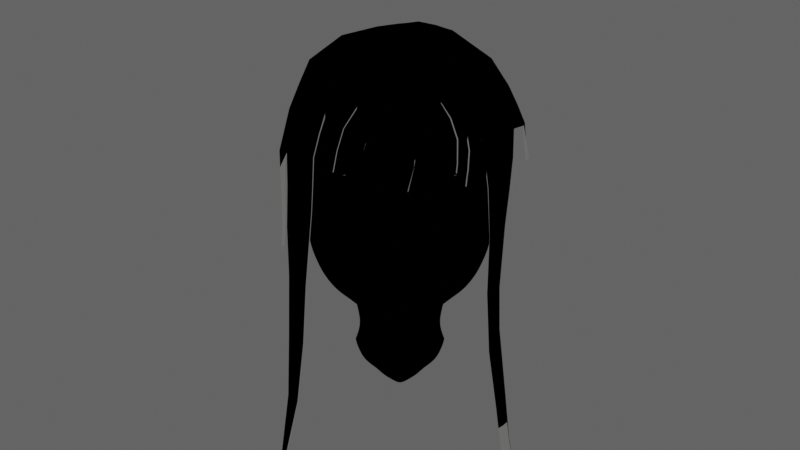 # Source: yukino.blend  (saved by Blender 2.80.75; exported with 4.5.12 LTS)
import bpy
from mathutils import Matrix  # noqa: F401  (used for matrix-valued properties, if any)

bpy.ops.wm.read_factory_settings(use_empty=True)
scene = bpy.context.scene
scene.name = 'Scene'

# ---- collections
col_collection = bpy.data.collections.new('Collection'); scene.collection.children.link(col_collection)

# ---- materials (node trees are filled in below, after node groups)
mat_skin = bpy.data.materials.new('skin')
mat_skin.use_transparent_shadow = False
mat_blood = bpy.data.materials.new('blood')
mat_blood.use_transparent_shadow = False
mat_kiss = bpy.data.materials.new('kiss')
mat_kiss.use_transparent_shadow = False
mat_stroke = bpy.data.materials.new('stroke')
mat_stroke.use_backface_culling = True
mat_stroke.use_transparent_shadow = False
mat_eyes = bpy.data.materials.new('eyes')
mat_eyes.use_transparent_shadow = False
mat_hair = bpy.data.materials.new('HAIR')
mat_hair.use_transparent_shadow = False

# ---- material node trees
mat_skin.use_nodes = True; mat_skin.node_tree.nodes.clear()
_N = mat_skin.node_tree.nodes; _L = mat_skin.node_tree.links
n0 = _N.new('ShaderNodeOutputMaterial'); n0.name = 'Material Output'; n0.location = (382, 281)
n1 = _N.new('ShaderNodeValToRGB'); n1.name = 'ColorRamp'; n1.location = (62, 337)
n1.color_ramp.interpolation = 'CONSTANT'
while len(n1.color_ramp.elements) > 1: n1.color_ramp.elements.remove(n1.color_ramp.elements[-1])
n1.color_ramp.elements[0].position = 0.0; n1.color_ramp.elements[0].color = (0.4851, 0.2582, 0.2582, 1.0)
_e = n1.color_ramp.elements.new(0.1); _e.color = (0.7913, 0.6172, 0.5149, 1.0)
n2 = _N.new('ShaderNodeShaderToRGB'); n2.name = 'Shader to RGB'; n2.location = (-158, 263)
n3 = _N.new('ShaderNodeBsdfDiffuse'); n3.name = 'Diffuse BSDF'; n3.location = (-651, 434)
n3.inputs[0].default_value = (0.7605, 0.6105, 0.4793, 1.0)
n3.inputs[1].default_value = 0.2485
n4 = _N.new('ShaderNodeBsdfPrincipled'); n4.name = 'Principled BSDF'; n4.location = (-625, 240)
n4.distribution = 'GGX'
n4.subsurface_method = 'BURLEY'
n4.inputs[0].default_value = (1.0, 1.0, 1.0, 1.0)
n4.inputs[3].default_value = 1.45
n4.inputs[27].default_value = (0.0, 0.0, 0.0, 1.0)
n4.inputs[28].default_value = 1.0
_L.new(n1.outputs[0], n0.inputs[0])
_L.new(n2.outputs[0], n1.inputs[0])
_L.new(n4.outputs[0], n2.inputs[0])
n0.is_active_output = True
mat_blood.use_nodes = True; mat_blood.node_tree.nodes.clear()
_N = mat_blood.node_tree.nodes; _L = mat_blood.node_tree.links
n0 = _N.new('ShaderNodeBsdfPrincipled'); n0.name = 'Principled BSDF'; n0.location = (-482, 225)
n0.hide = True
n0.distribution = 'GGX'
n0.subsurface_method = 'BURLEY'
n0.inputs[3].default_value = 1.45
n0.inputs[27].default_value = (0.0, 0.0, 0.0, 1.0)
n0.inputs[28].default_value = 1.0
n1 = _N.new('ShaderNodeOutputMaterial'); n1.name = 'Material Output'; n1.location = (1026, 311)
n2 = _N.new('ShaderNodeValToRGB'); n2.name = 'ColorRamp'; n2.location = (562, 289)
n2.color_ramp.interpolation = 'CONSTANT'
while len(n2.color_ramp.elements) > 1: n2.color_ramp.elements.remove(n2.color_ramp.elements[-1])
n2.color_ramp.elements[0].position = 0.0; n2.color_ramp.elements[0].color = (0.1522, 0.05352, 0.06254, 1.0)
_e = n2.color_ramp.elements.new(0.1); _e.color = (0.2749, 0.09267, 0.1095, 1.0)
n3 = _N.new('ShaderNodeShaderToRGB'); n3.name = 'Shader to RGB'; n3.location = (-101, 191)
_L.new(n0.outputs[0], n3.inputs[0])
_L.new(n3.outputs[0], n2.inputs[0])
_L.new(n2.outputs[0], n1.inputs[0])
n1.is_active_output = True
mat_kiss.use_nodes = True; mat_kiss.node_tree.nodes.clear()
_N = mat_kiss.node_tree.nodes; _L = mat_kiss.node_tree.links
n0 = _N.new('ShaderNodeBsdfPrincipled'); n0.name = 'Principled BSDF'; n0.location = (-482, 225)
n0.hide = True
n0.distribution = 'GGX'
n0.subsurface_method = 'BURLEY'
n0.inputs[3].default_value = 1.45
n0.inputs[27].default_value = (0.0, 0.0, 0.0, 1.0)
n0.inputs[28].default_value = 1.0
n1 = _N.new('ShaderNodeShaderToRGB'); n1.name = 'Shader to RGB'; n1.location = (-162, 234)
n2 = _N.new('ShaderNodeOutputMaterial'); n2.name = 'Material Output'; n2.location = (1026, 311)
n3 = _N.new('ShaderNodeValToRGB'); n3.name = 'ColorRamp'; n3.location = (363, 245)
n3.color_ramp.interpolation = 'CONSTANT'
while len(n3.color_ramp.elements) > 1: n3.color_ramp.elements.remove(n3.color_ramp.elements[-1])
n3.color_ramp.elements[0].position = 0.0; n3.color_ramp.elements[0].color = (0.4233, 0.1714, 0.159, 1.0)
_e = n3.color_ramp.elements.new(0.1); _e.color = (0.4678, 0.2789, 0.2582, 1.0)
_L.new(n0.outputs[0], n1.inputs[0])
_L.new(n1.outputs[0], n3.inputs[0])
_L.new(n3.outputs[0], n2.inputs[0])
n2.is_active_output = True
mat_stroke.use_nodes = True; mat_stroke.node_tree.nodes.clear()
_N = mat_stroke.node_tree.nodes; _L = mat_stroke.node_tree.links
n0 = _N.new('ShaderNodeOutputMaterial'); n0.name = 'Material Output'; n0.location = (300, 300)
n1 = _N.new('ShaderNodeBsdfDiffuse'); n1.name = 'Diffuse BSDF'; n1.location = (10, 300)
n1.inputs[0].default_value = (0.0, 0.0, 0.0, 1.0)
n1.inputs[1].default_value = 0.5
_L.new(n1.outputs[0], n0.inputs[0])
n0.is_active_output = True
mat_eyes.use_nodes = True; mat_eyes.node_tree.nodes.clear()
_N = mat_eyes.node_tree.nodes; _L = mat_eyes.node_tree.links
n0 = _N.new('ShaderNodeBsdfPrincipled'); n0.name = 'Principled BSDF'; n0.location = (-482, 225)
n0.hide = True
n0.distribution = 'GGX'
n0.subsurface_method = 'BURLEY'
n0.inputs[3].default_value = 1.45
n0.inputs[27].default_value = (0.0, 0.0, 0.0, 1.0)
n0.inputs[28].default_value = 1.0
n1 = _N.new('ShaderNodeShaderToRGB'); n1.name = 'Shader to RGB'; n1.location = (-162, 234)
n2 = _N.new('ShaderNodeOutputMaterial'); n2.name = 'Material Output'; n2.location = (1026, 311)
n3 = _N.new('ShaderNodeValToRGB'); n3.name = 'ColorRamp'; n3.location = (363, 245)
n3.color_ramp.interpolation = 'CONSTANT'
while len(n3.color_ramp.elements) > 1: n3.color_ramp.elements.remove(n3.color_ramp.elements[-1])
n3.color_ramp.elements[0].position = 0.0; n3.color_ramp.elements[0].color = (0.7587, 0.7587, 0.7587, 1.0)
_e = n3.color_ramp.elements.new(0.1); _e.color = (1.0, 1.0, 1.0, 1.0)
_L.new(n0.outputs[0], n1.inputs[0])
_L.new(n1.outputs[0], n3.inputs[0])
_L.new(n3.outputs[0], n2.inputs[0])
n2.is_active_output = True
mat_hair.use_nodes = True; mat_hair.node_tree.nodes.clear()
_N = mat_hair.node_tree.nodes; _L = mat_hair.node_tree.links
n0 = _N.new('ShaderNodeBsdfPrincipled'); n0.name = 'Principled BSDF'; n0.location = (-482, 225)
n0.hide = True
n0.distribution = 'GGX'
n0.subsurface_method = 'BURLEY'
n0.inputs[3].default_value = 1.45
n0.inputs[27].default_value = (0.0, 0.0, 0.0, 1.0)
n0.inputs[28].default_value = 1.0
n1 = _N.new('ShaderNodeShaderToRGB'); n1.name = 'Shader to RGB'; n1.location = (-162, 234)
n2 = _N.new('ShaderNodeOutputMaterial'); n2.name = 'Material Output'; n2.location = (1026, 311)
n3 = _N.new('ShaderNodeValToRGB'); n3.name = 'ColorRamp'; n3.location = (363, 245)
n3.color_ramp.interpolation = 'CONSTANT'
while len(n3.color_ramp.elements) > 1: n3.color_ramp.elements.remove(n3.color_ramp.elements[-1])
n3.color_ramp.elements[0].position = 0.0; n3.color_ramp.elements[0].color = (0.05286, 0.04971, 0.05127, 1.0)
_e = n3.color_ramp.elements.new(0.1); _e.color = (0.1195, 0.1195, 0.1144, 1.0)
_e = n3.color_ramp.elements.new(0.9); _e.color = (0.2195, 0.2195, 0.2159, 1.0)
_L.new(n0.outputs[0], n1.inputs[0])
_L.new(n1.outputs[0], n3.inputs[0])
_L.new(n3.outputs[0], n2.inputs[0])
n2.is_active_output = True

# ---- world
world_world = bpy.data.worlds.new('World'); scene.world = world_world
world_world.use_nodes = True; world_world.node_tree.nodes.clear()
_N = world_world.node_tree.nodes; _L = world_world.node_tree.links
n0 = _N.new('ShaderNodeOutputWorld'); n0.name = 'World Output'; n0.location = (300, 300)
n1 = _N.new('ShaderNodeBackground'); n1.name = 'Background'; n1.location = (10, 300)
n1.inputs[0].default_value = (0.1028, 0.1028, 0.1028, 1.0)
_L.new(n1.outputs[0], n0.inputs[0])
n0.is_active_output = True
world_world.color = (0.05088, 0.05088, 0.05088)
world_world.use_sun_shadow = False
world_world.sun_shadow_jitter_overblur = 0.0

# ---- cameras
cam_camera = bpy.data.cameras.new('Camera')

# ---- lights
light_sun = bpy.data.lights.new('Sun', 'SUN')
light_sun.transmission_factor = 0.0
light_sun.energy = 1.0
light_sun.shadow_soft_size = 0.125

# ---- meshes
me_sphere = bpy.data.meshes.new('Sphere')
me_sphere.from_pydata([(0.7034, 1.926, -0.04206), (5.96e-08, 2.599, -0.1902), (1.192e-07, 2.572, -0.3453), (1.192e-07, 2.221, -0.7478), (0.6903, 2.117, -0.03315), (0.1373, 2.587, -0.1901), (0.136, 2.558, -0.3456), (0.1281, 2.504, -0.475), (0.1153, 2.434, -0.5819), (0.09803, 2.338, -0.6706), (0.07702, 2.214, -0.7505), (0.05305, 2.078, -0.8172), (0.02705, 1.939, -0.8447), (0.6502, 2.249, -0.01065), (0.2693, 2.558, -0.1905), (0.2667, 2.529, -0.3464), (0.2512, 2.477, -0.4828), (0.2261, 2.41, -0.5937), (0.1923, 2.318, -0.6823), (0.1511, 2.198, -0.7579), (0.1041, 2.065, -0.8195), (0.05305, 1.933, -0.8446), (0.5852, 2.356, 0.01009), (0.391, 2.511, -0.1908), (0.3835, 2.477, -0.3454), (0.3647, 2.435, -0.4902), (0.3283, 2.373, -0.607), (0.2792, 2.287, -0.6957), (0.2193, 2.172, -0.7668), (0.1511, 2.044, -0.8219), (0.07702, 1.921, -0.8442), (0.4977, 2.445, 0.0279), (0.4977, 2.445, -0.1907), (0.4881, 2.414, -0.3457), (0.4642, 2.376, -0.4921), (0.4178, 2.32, -0.6159), (0.3553, 2.242, -0.7059), (0.2792, 2.135, -0.7737), (0.1923, 2.015, -0.8228), (0.09803, 1.905, -0.8439), (0.391, 2.515, 0.04203), (0.5852, 2.358, -0.1897), (0.5739, 2.333, -0.3449), (0.5459, 2.299, -0.4913), (0.4913, 2.251, -0.6161), (0.4178, 2.184, -0.7087), (0.3283, 2.09, -0.771), (0.2261, 1.979, -0.8209), (0.1153, 1.886, -0.8442), (0.2693, 2.564, 0.05208), (0.6502, 2.254, -0.1878), (0.6377, 2.234, -0.3427), (0.6066, 2.207, -0.489), (0.5459, 2.169, -0.6206), (0.4642, 2.12, -0.7041), (0.3647, 2.036, -0.7722), (0.2512, 1.937, -0.8222), (0.1281, 1.863, -0.8444), (0.6396, 1.559, 0.2605), (0.1373, 2.593, 0.05789), (0.6902, 2.13, -0.1846), (0.6836, 2.115, -0.3241), (0.6439, 2.093, -0.4862), (0.5795, 2.077, -0.6204), (0.4928, 2.036, -0.7042), (0.3872, 1.968, -0.7765), (0.2667, 1.888, -0.8252), (0.136, 1.839, -0.8437), (0.6574, 1.745, 0.299), (0.641, 1.86, 0.3525), (0.5963, 1.947, 0.4422), (0.537, 2.007, 0.5313), (8.941e-08, 2.602, 0.05981), (0.7004, 1.97, -0.1654), (0.6902, 1.962, -0.3066), (0.6565, 1.953, -0.4801), (0.5909, 1.954, -0.6172), (0.5025, 1.918, -0.7077), (0.3948, 1.886, -0.7759), (0.2719, 1.838, -0.8256), (0.1386, 1.813, -0.8435), (0.4613, 2.068, 0.5979), (0.3463, 2.124, 0.6264), (0.2261, 2.165, 0.6459), (0.1153, 2.195, 0.6782), (1.192e-07, 1.803, -0.8506), (1.788e-07, 2.193, 0.7061), (-5.96e-08, 1.134, 0.8638), (1.49e-07, 2.519, -0.4725), (2.98e-07, 2.447, -0.5779), (2.086e-07, 2.347, -0.6661), (1.788e-07, 2.082, -0.8162), (1.192e-07, 1.941, -0.8446), (0.06251, 1.154, 0.8181), (0.03273, 1.422, 0.6752), (-5.96e-08, 1.423, 0.6929), (0.03, 1.275, 0.713), (-5.96e-08, 1.282, 0.7301), (0.1108, 1.639, 0.7277), (-5.96e-08, 1.63, 0.7455), (0.07224, 1.56, 0.6991), (-5.96e-08, 1.559, 0.7175), (0.1171, 1.414, 0.6135), (0.1866, 1.293, 0.5476), (0.1965, 1.57, 0.6037), (0.0622, 1.414, 0.6509), (0.1218, 1.564, 0.6466), (0.07277, 1.262, 0.6773), (0.2872, 1.614, 0.5923), (0.2013, 1.64, 0.6738), (-5.956e-08, 1.01, 0.7597), (0.03954, 1.028, 0.7419), (0.5937, 1.533, 0.3235), (0.6224, 1.649, 0.3435), (0.6139, 1.739, 0.4011), (0.5701, 1.806, 0.4784), (0.513, 1.867, 0.5621), (0.4332, 1.921, 0.6424), (0.3283, 1.958, 0.6826), (0.2261, 1.986, 0.7195), (0.1153, 2.017, 0.7439), (2.384e-07, 2.029, 0.7591), (-5.356e-08, 0.5449, 0.561), (-4.563e-08, 0.6036, 0.06962), (0.4157, 0.778, 0.2168), (0.5836, 1.004, 0.1134), (0.6343, 1.242, 0.1609), (-5.736e-08, 0.7918, 0.6659), (0.1784, 0.6201, 0.4606), (0.6028, 1.336, 0.2817), (0.6393, 1.326, 0.2076), (0.3789, 1.627, 0.5683), (0.4575, 1.617, 0.5147), (0.567, 1.536, 0.3951), (0.5217, 1.575, 0.447), (0.4334, 1.292, 0.4557), (0.3431, 1.285, 0.5105), (0.5036, 1.303, 0.4161), (0.5387, 1.327, 0.3632), (0.6169, 1.436, 0.2779), (0.6371, 1.444, 0.2357), (0.6025, 1.431, 0.3254), (0.6462, 1.656, 0.2799), (0.6038, 1.589, 0.3336), (0.1107, 1.77, 0.7504), (8.941e-08, 1.784, 0.7669), (0.2145, 1.751, 0.7218), (0.3014, 1.724, 0.6718), (0.3992, 1.708, 0.6114), (0.5075, 1.685, 0.5276), (0.5632, 1.641, 0.4504), (0.5879, 1.602, 0.3952), (0.09933, 1.16, 0.7395), (0.4583, 1.222, 0.4584), (0.3531, 1.199, 0.5191), (0.5277, 1.245, 0.4054), (0.2602, 1.19, 0.5802), (0.5896, 1.246, 0.32), (0.6288, 1.242, 0.2334), (-5.62e-08, 0.7449, 0.6211), (-5.783e-08, 0.805, 0.6908), (-5.709e-08, 0.777, 0.6568), (0.06406, 0.8048, 0.6453), (0.06406, 0.7896, 0.6383), (0.1454, 0.8309, 0.6002), (0.1456, 0.8266, 0.5978), (0.0657, 0.8223, 0.6711), (0.136, 0.8374, 0.612), (0.05968, 0.7638, 0.6124), (0.1371, 0.8101, 0.5922), (-5.891e-08, 0.9076, 0.7211), (-5.505e-08, 0.6533, 0.6009), (0.09082, 0.9146, 0.704), (0.2263, 0.8793, 0.5938), (0.1779, 0.9054, 0.6387), (0.07568, 0.6695, 0.5809), (0.1582, 0.7239, 0.534), (0.2178, 0.8203, 0.5479), (0.08583, 0.5687, 0.5169), (0.1222, 1.057, 0.6819), (0.2912, 1.032, 0.5537), (0.5812, 1.023, 0.1624), (0.3432, 0.8904, 0.4705), (0.2968, 0.6969, 0.3436), (0.3373, 0.7939, 0.4125), (0.4561, 0.8374, 0.2648), (0.4812, 0.9179, 0.332), (0.5771, 1.038, 0.2354), (0.4912, 1.075, 0.4517), (0.356, 0.7375, 0.2841), (0.3919, 0.8204, 0.348), (0.4204, 0.9088, 0.4088), (0.4015, 1.053, 0.5084), (-5.932e-08, 0.9589, 0.7407), (0.06518, 0.9715, 0.7232), (0.1659, 0.9773, 0.6605), (0.2469, 0.9283, 0.5874), (0.2726, 0.8547, 0.5169), (0.2376, 0.6585, 0.4018), (0.2481, 0.7562, 0.4705), (0.4947, 0.8555, 0.1536), (0.5231, 0.8952, 0.2126), (0.5653, 1.009, 0.3), (0.6214, 1.118, 0.1193), (0.6155, 1.134, 0.1755), (0.6057, 1.143, 0.2781), (0.564, 1.122, 0.3833), (0.6674, 1.47, 0.04336), (0.6711, 1.482, -0.03758), (0.6903, 2.076, 0.1264), (0.7005, 1.9, 0.09535), (1.49e-07, 2.402, 0.5883), (0.1347, 2.406, 0.56), (0.2642, 2.37, 0.5371), (0.3835, 2.316, 0.5185), (0.4881, 2.239, 0.4818), (0.5739, 2.149, 0.4079), (0.6377, 2.063, 0.3215), (0.6777, 1.962, 0.2325), (0.6855, 1.836, 0.1814), (1.043e-07, 2.547, 0.3377), (0.1242, 2.542, 0.3277), (0.6502, 2.176, 0.154), (0.5852, 2.293, 0.194), (0.4977, 2.388, 0.2489), (0.391, 2.464, 0.2788), (0.2576, 2.508, 0.2969), (0.3216, 0.4222, -0.2608), (0.3066, 0.4041, -0.3351), (0.2774, 0.3818, -0.4115), (0.238, 0.3429, -0.4968), (0.1901, 0.3128, -0.5697), (0.1354, 0.2754, -0.629), (0.07607, 0.2414, -0.6715), (9.391e-09, 0.2333, -0.7082), (0.3622, 1.293, -0.6748), (0.2502, 1.258, -0.7053), (0.5457, 1.332, -0.5515), (0.4627, 1.321, -0.6166), (0.6487, 1.348, -0.2671), (0.6068, 1.342, -0.4347), (0.1287, 1.229, -0.7157), (1.033e-07, 1.217, -0.7224), (0.3079, 0.7769, -0.08287), (0.269, 0.7301, -0.01788), (0.223, 0.6963, 0.02975), (0.4836, 0.8418, 0.01246), (0.4126, 0.7855, 0.06559), (0.05367, 0.6224, 0.06108), (0.116, 0.6418, 0.05229), (0.161, 0.6752, 0.04319), (-4.606e-08, 0.5876, 0.162), (0.3125, 0.7356, 0.08721), (0.2599, 0.7009, 0.1091), (0.06975, 0.6124, 0.1476), (0.1472, 0.6417, 0.1316), (0.1993, 0.6695, 0.1243), (-4.9e-08, 0.1346, 0.07412), (0.3064, 0.3863, -0.1555), (0.2689, 0.3141, -0.07756), (0.223, 0.2692, -0.03954), (0.05367, 0.1602, 0.04426), (0.116, 0.1907, 0.01085), (0.161, 0.2329, -0.01379), (0.2017, 0.4246, -0.02585), (0.238, 0.4705, -0.06966), (0.1191, 0.3569, 0.01052), (0.1582, 0.3926, -0.006143), (-4.573e-08, 0.3121, 0.04566), (0.05367, 0.3347, 0.02862), (0.2683, 0.5262, -0.1403), (0.2392, 0.7842, -0.4618), (0.3328, 0.7916, -0.3462), (0.3425, 0.7962, -0.205), (0.1652, 0.7681, -0.5041), (0.3016, 0.7859, -0.4065), (0.3469, 0.7897, -0.2803), (0.08735, 0.7631, -0.5263), (2.864e-08, 0.7531, -0.5418), (0.1887, 0.4821, -0.4844), (0.271, 0.521, -0.3689), (0.274, 0.5321, -0.2383), (0.1371, 0.4682, -0.5255), (0.2339, 0.5071, -0.4332), (0.2824, 0.5273, -0.2991), (0.08119, 0.4505, -0.5633), (1.368e-08, 0.4323, -0.5911), (0.5758, 0.9917, -0.002944), (0.5499, 0.9777, -0.0659), (0.4585, 0.8494, -0.07152), (0.1799, 0.8399, -0.5131), (0.3297, 0.8584, -0.4175), (0.3899, 0.8594, -0.2765), (0.0948, 0.8343, -0.5284), (4.208e-08, 0.8167, -0.5491), (0.265, 0.8567, -0.4811), (0.3712, 0.8585, -0.3499), (0.4007, 0.8545, -0.2152), (0.6048, 1.092, -0.007604), (0.604, 1.08, -0.06857), (0.6375, 1.202, -0.08005), (0.6276, 1.241, -0.000575), (0.6534, 1.364, -0.04373), (0.6463, 1.366, 0.03023), (0.49, 0.8489, 0.1086), (0.4181, 0.7794, 0.1405), (-4.906e-08, 0.5663, 0.3575), (0.3343, 0.7366, 0.1847), (0.2784, 0.6989, 0.225), (0.07779, 0.5906, 0.3289), (0.1628, 0.6309, 0.2934), (0.2185, 0.664, 0.2612), (0.5827, 0.9961, 0.05912), (0.6156, 1.098, 0.06195), (0.6314, 1.237, 0.09612), (0.6426, 1.343, 0.1233), (0.6501, 1.453, 0.1382), (0.6946, 1.755, -0.04064), (0.6763, 1.59, -0.06746), (0.6739, 1.574, 0.04778), (0.6903, 1.718, 0.07795), (0.6762, 1.698, 0.1782), (0.6642, 1.561, 0.1589), (0.2458, 1.366, -0.7413), (0.4686, 1.453, -0.6541), (0.6117, 1.474, -0.4385), (0.1306, 1.321, -0.7602), (1.048e-07, 1.305, -0.7657), (0.3686, 1.401, -0.7203), (0.5507, 1.466, -0.5718), (0.6616, 1.487, -0.2588), (0.2599, 1.501, -0.7889), (0.4791, 1.585, -0.6809), (0.6256, 1.602, -0.4504), (0.1331, 1.455, -0.8078), (1.087e-07, 1.438, -0.8142), (0.3767, 1.549, -0.7562), (0.5631, 1.597, -0.5922), (0.6806, 1.597, -0.2245), (0.6859, 1.621, -0.1471), (0.2659, 1.673, -0.8194), (0.4908, 1.765, -0.7001), (0.641, 1.794, -0.4626), (0.1359, 1.635, -0.8387), (1.139e-07, 1.613, -0.8466), (0.3857, 1.713, -0.7805), (0.577, 1.784, -0.6103), (0.6844, 1.799, -0.2765), (0.6974, 1.799, -0.1603), (0.1949, 0.9306, -0.5411), (0.3643, 0.9473, -0.466), (0.4784, 0.9551, -0.3065), (0.103, 0.9227, -0.5484), (5.728e-08, 0.9052, -0.5614), (0.2838, 0.9329, -0.5112), (0.4465, 0.9504, -0.3899), (0.4999, 0.9573, -0.2288), (0.2089, 1.028, -0.581), (0.4081, 1.05, -0.5362), (0.5377, 1.067, -0.3606), (0.1097, 1.017, -0.5835), (6.983e-08, 1.004, -0.5979), (0.3071, 1.045, -0.5689), (0.4955, 1.058, -0.4573), (0.5507, 1.063, -0.2266), (0.2295, 1.149, -0.6459), (0.444, 1.199, -0.5952), (0.5841, 1.216, -0.3979), (0.1192, 1.133, -0.6502), (8.893e-08, 1.131, -0.6714), (0.3352, 1.176, -0.6322), (0.5316, 1.202, -0.5223), (0.6268, 1.206, -0.2222), (0.3222, 0.7893, -0.1427), (0.2711, 0.5292, -0.1899), (0.314, 0.4043, -0.2089), (0.4227, 0.8565, -0.1418), (0.5232, 0.9681, -0.1477), (0.5788, 1.066, -0.1471), (0.6191, 1.144, -0.1559), (0.6694, 1.472, -0.05389), (0.6521, 1.356, -0.2502), (0.6399, 1.232, -0.08988), (0.6548, 1.371, -0.05921), (0.6747, 1.565, -0.07923), (0.6629, 1.476, -0.243), (0.6802, 1.571, -0.2135), (0.6833, 1.592, -0.1472), (0.6378, 1.233, -0.2119), (0.627, 1.183, -0.1546), (0.6573, 1.39, -0.1481), (0.6729, 1.494, -0.1471), (0.2535, 0.6003, -0.04573), (0.1596, 0.5339, 0.01709), (0.05367, 0.4786, 0.04396), (0.2881, 0.6515, -0.1154), (0.2123, 0.5605, -8.391e-05), (0.1175, 0.4993, 0.03055), (-4.47e-08, 0.4579, 0.05671), (0.1512, 0.617, -0.5141), (0.2677, 0.6463, -0.4283), (0.3147, 0.6585, -0.2981), (0.08427, 0.6057, -0.5421), (2.98e-08, 0.5923, -0.5651), (0.2139, 0.6323, -0.4763), (0.3019, 0.6563, -0.3676), (0.3083, 0.6641, -0.2289), (0.2967, 0.6592, -0.1718), (0.1496, 1.431, 0.6135), (0.2381, 1.334, 0.5476), (0.2209, 1.509, 0.6037), (0.2742, 1.545, 0.5923), (0.3553, 1.555, 0.5683), (0.4161, 1.549, 0.5147), (0.4931, 1.494, 0.3951), (0.4624, 1.522, 0.447), (0.4022, 1.343, 0.4557), (0.325, 1.329, 0.5105), (0.4348, 1.36, 0.4161), (0.4736, 1.397, 0.3632), (0.517, 1.451, 0.3564), (-5.96e-08, 1.157, 0.8412), (0.06134, 1.174, 0.7985), (-5.96e-08, 1.105, 0.8432), (0.06228, 1.124, 0.8015), (4.903e-17, 0.989, 0.4688), (-6.865e-18, 0.7087, 0.4213), (0.1575, 0.9874, 0.4834), (0.1109, 0.7439, 0.4354), (0.2283, 0.9435, 0.5042), (0.2467, 0.832, 0.4674), (5.846e-17, 1.034, 0.2051), (0.0, 0.6722, 0.2051), (0.1254, 1.029, 0.2051), (0.2265, 0.7049, 0.2051), (0.2205, 0.9985, 0.2051), (0.2994, 0.84, 0.2051), (0.0, 0.6151, -0.2249), (0.0, 0.5675, -0.1487), (0.02428, 0.6145, -0.2239), (0.04939, 0.5682, -0.1499), (0.04791, 0.6104, -0.2175), (0.0675, 0.5979, -0.1974), (0.2281, 0.8925, -0.08249), (0.1557, 0.9718, -0.09725), (0.06847, 0.9972, -0.102), (-0.04157, 1.001, -0.1028), (0.1612, 0.7051, -0.0476), (-0.04157, 0.7004, -0.04672), (0.1332, 0.8311, 0.5875), (0.1335, 0.83, 0.586), (0.06669, 0.8083, 0.6313), (-5.215e-08, 0.8, 0.651), (0.06344, 0.7943, 0.6241), (-5.215e-08, 0.7852, 0.6417), (0.1821, 0.8936, 0.5689), (0.08122, 0.8727, 0.6098), (-4.47e-08, 0.854, 0.6264), (0.1784, 0.8304, 0.5306), (0.09211, 0.7593, 0.5492), (-4.47e-08, 0.7269, 0.5596), (0.1421, 0.8244, 0.5649), (0.06175, 0.7775, 0.5851), (-4.843e-08, 0.752, 0.5936), (0.1471, 0.8508, 0.5809), (0.07396, 0.8405, 0.6153), (-4.843e-08, 0.827, 0.6353), (0.1392, 0.8266, 0.5767), (0.06298, 0.7897, 0.6042), (-5.114e-08, 0.7762, 0.6272), (0.137, 0.8424, 0.5901), (0.06811, 0.8238, 0.6227), (-5.114e-08, 0.8074, 0.6392), (-5.793e-08, 0.8148, 0.6937), (-5.609e-08, 0.7361, 0.6192), (0.06121, 0.7547, 0.6094), (0.06811, 0.8311, 0.6743), (0.14, 0.8439, 0.6145), (0.1391, 0.8018, 0.5866), (0.1532, 0.8355, 0.5996), (0.1526, 0.826, 0.593)], [], [(88, 2, 6, 7), (89, 88, 7, 8), (90, 89, 8, 9), (3, 90, 9, 10), (91, 3, 10, 11), (92, 91, 11, 12), (85, 92, 12), (2, 1, 5, 6), (85, 12, 21), (6, 5, 14, 15), (7, 6, 15, 16), (8, 7, 16, 17), (9, 8, 17, 18), (10, 9, 18, 19), (11, 10, 19, 20), (12, 11, 20, 21), (18, 17, 26, 27), (19, 18, 27, 28), (20, 19, 28, 29), (21, 20, 29, 30), (85, 21, 30), (15, 14, 23, 24), (16, 15, 24, 25), (17, 16, 25, 26), (85, 30, 39), (24, 23, 32, 33), (25, 24, 33, 34), (26, 25, 34, 35), (27, 26, 35, 36), (28, 27, 36, 37), (29, 28, 37, 38), (30, 29, 38, 39), (37, 36, 45, 46), (38, 37, 46, 47), (39, 38, 47, 48), (219, 218, 69, 68), (85, 39, 48), (33, 32, 41, 42), (34, 33, 42, 43), (35, 34, 43, 44), (36, 35, 44, 45), (43, 42, 51, 52), (44, 43, 52, 53), (45, 44, 53, 54), (46, 45, 54, 55), (47, 46, 55, 56), (48, 47, 56, 57), (218, 219, 210, 209), (85, 48, 57), (42, 41, 50, 51), (56, 55, 65, 66), (57, 56, 66, 67), (319, 207, 208, 318), (85, 57, 67), (51, 50, 60, 61), (52, 51, 61, 62), (53, 52, 62, 63), (54, 53, 63, 64), (55, 54, 64, 65), (62, 61, 74, 75), (63, 62, 75, 76), (64, 63, 76, 77), (65, 64, 77, 78), (66, 65, 78, 79), (67, 66, 79, 80), (4, 209, 210, 0), (115, 150, 151, 114), (85, 67, 80), (61, 60, 73, 74), (97, 96, 94, 95), (421, 422, 96, 97), (101, 100, 98, 99), (95, 94, 100, 101), (106, 105, 102, 104), (105, 107, 103, 102), (94, 96, 107, 105), (100, 94, 105, 106), (106, 104, 108, 109), (98, 100, 106, 109), (424, 423, 110, 111), (69, 70, 115, 114), (71, 81, 117, 116), (142, 68, 113, 143), (82, 83, 119, 118), (68, 69, 114, 113), (84, 86, 121, 120), (70, 71, 116, 115), (81, 82, 118, 117), (83, 84, 120, 119), (145, 144, 120, 121), (144, 146, 119, 120), (139, 140, 58, 112), (146, 147, 118, 119), (148, 147, 108, 131), (149, 148, 131, 132), (149, 132, 134, 150), (143, 113, 114, 151), (150, 134, 133, 151), (139, 112, 133, 141), (129, 139, 141, 138), (129, 130, 140, 139), (112, 143, 151, 133), (116, 149, 150, 115), (116, 117, 148, 149), (117, 118, 147, 148), (109, 108, 147, 146), (98, 109, 146, 144), (99, 98, 144, 145), (58, 142, 143, 112), (87, 93, 422, 421), (137, 135, 153, 155), (136, 154, 153, 135), (103, 107, 152, 156), (103, 156, 154, 136), (158, 129, 138, 157), (138, 137, 155, 157), (129, 158, 126, 130), (127, 162, 166, 160), (164, 167, 166, 162), (161, 159, 168, 163), (165, 163, 168, 169), (475, 474, 171, 175), (473, 160, 166, 476), (477, 174, 172, 476), (478, 475, 175, 176), (480, 177, 173, 479), (480, 478, 176, 177), (479, 173, 174, 477), (194, 193, 170, 172), (122, 178, 175, 171), (128, 176, 175, 178), (93, 87, 423, 424), (195, 179, 111, 194), (196, 180, 179, 195), (204, 203, 126, 158), (202, 187, 205, 206), (156, 152, 179, 180), (197, 182, 180, 196), (199, 198, 183, 184), (199, 184, 182, 197), (201, 200, 125, 181), (189, 190, 184, 183), (191, 190, 185, 186), (201, 202, 186, 185), (205, 187, 181, 204), (192, 180, 182, 191), (188, 192, 191, 186), (182, 184, 190, 191), (124, 185, 190, 189), (154, 156, 180, 192), (153, 154, 192, 188), (176, 199, 197, 177), (176, 128, 198, 199), (177, 197, 196, 173), (173, 196, 195, 174), (174, 195, 194, 172), (111, 110, 193, 194), (181, 187, 202, 201), (185, 124, 200, 201), (157, 205, 204, 158), (181, 125, 203, 204), (206, 155, 153, 188), (155, 206, 205, 157), (188, 186, 202, 206), (70, 69, 218, 217), (71, 70, 217, 216), (81, 71, 216, 215), (82, 81, 215, 214), (83, 82, 214, 213), (84, 83, 213, 212), (86, 84, 212, 211), (221, 220, 211, 212), (209, 222, 217, 218), (216, 217, 222, 223), (215, 216, 223, 224), (214, 215, 224, 225), (209, 4, 13, 222), (22, 223, 222, 13), (31, 224, 223, 22), (40, 225, 224, 31), (214, 225, 226, 213), (213, 226, 221, 212), (40, 49, 226, 225), (49, 59, 221, 226), (72, 220, 221, 59), (282, 279, 231, 232), (283, 280, 229, 230), (284, 281, 227, 228), (285, 282, 232, 233), (279, 283, 230, 231), (280, 284, 228, 229), (286, 285, 233, 234), (327, 326, 241, 242), (329, 325, 240, 237), (328, 324, 238, 235), (326, 323, 236, 241), (325, 330, 239, 240), (324, 329, 237, 238), (323, 328, 235, 236), (304, 200, 124, 305), (306, 309, 178, 122), (255, 254, 248, 249), (256, 255, 249, 250), (308, 183, 198, 311), (307, 189, 183, 308), (244, 252, 253, 245), (245, 253, 256, 250), (311, 310, 255, 256), (310, 309, 254, 255), (123, 248, 254, 251), (307, 252, 247, 305), (243, 247, 252, 244), (265, 264, 260, 259), (267, 266, 262, 263), (269, 268, 257, 261), (264, 267, 263, 260), (266, 269, 261, 262), (270, 265, 259, 258), (395, 392, 265, 270), (397, 394, 269, 266), (396, 393, 267, 264), (394, 398, 268, 269), (393, 397, 266, 267), (392, 396, 264, 265), (294, 293, 277, 278), (296, 292, 276, 272), (295, 291, 275, 271), (293, 290, 274, 277), (292, 297, 273, 276), (291, 296, 272, 275), (290, 295, 271, 274), (403, 402, 285, 286), (405, 401, 284, 280), (404, 400, 283, 279), (402, 399, 282, 285), (401, 406, 281, 284), (400, 405, 280, 283), (399, 404, 279, 282), (407, 406, 273, 373), (374, 270, 258, 375), (4, 0, 73, 60), (13, 4, 60, 50), (22, 13, 50, 41), (32, 31, 22, 41), (23, 40, 31, 32), (14, 49, 40, 23), (5, 59, 49, 14), (1, 72, 59, 5), (299, 298, 287, 288), (312, 304, 246, 287), (243, 289, 246, 247), (288, 287, 246, 289), (349, 354, 295, 290), (350, 355, 296, 291), (351, 356, 297, 292), (352, 349, 290, 293), (354, 350, 291, 295), (355, 351, 292, 296), (353, 352, 293, 294), (376, 289, 243, 373), (300, 301, 298, 299), (312, 287, 298, 313), (302, 303, 301, 300), (313, 298, 301, 314), (208, 207, 303, 302), (314, 301, 303, 315), (315, 303, 207, 316), (130, 315, 316, 140), (126, 314, 315, 130), (203, 313, 314, 126), (125, 312, 313, 203), (125, 200, 304, 312), (189, 307, 305, 124), (128, 178, 309, 310), (198, 128, 310, 311), (252, 307, 308, 253), (253, 308, 311, 256), (251, 254, 309, 306), (246, 304, 305, 247), (210, 320, 317, 0), (320, 319, 318, 317), (321, 322, 319, 320), (142, 58, 322, 321), (58, 140, 316, 322), (219, 68, 142, 321), (210, 219, 321, 320), (207, 319, 322, 316), (331, 336, 328, 323), (332, 337, 329, 324), (333, 338, 330, 325), (334, 331, 323, 326), (336, 332, 324, 328), (337, 333, 325, 329), (335, 334, 326, 327), (344, 343, 334, 335), (346, 342, 333, 337), (345, 341, 332, 336), (343, 340, 331, 334), (342, 347, 338, 333), (341, 346, 337, 332), (340, 345, 336, 331), (79, 78, 345, 340), (77, 76, 346, 341), (75, 74, 347, 342), (80, 79, 340, 343), (78, 77, 341, 345), (76, 75, 342, 346), (85, 80, 343, 344), (347, 348, 339, 338), (317, 318, 339, 348), (73, 0, 317, 348), (74, 73, 348, 347), (361, 360, 352, 353), (363, 359, 351, 355), (362, 358, 350, 354), (360, 357, 349, 352), (359, 364, 356, 351), (358, 363, 355, 350), (357, 362, 354, 349), (365, 370, 362, 357), (366, 371, 363, 358), (367, 372, 364, 359), (368, 365, 357, 360), (370, 366, 358, 362), (371, 367, 359, 363), (369, 368, 360, 361), (376, 297, 356, 377), (377, 356, 364, 378), (242, 241, 368, 369), (237, 240, 367, 371), (235, 238, 366, 370), (241, 236, 365, 368), (240, 239, 372, 367), (238, 237, 371, 366), (236, 235, 370, 365), (378, 364, 372, 379), (299, 378, 379, 300), (288, 377, 378, 299), (289, 376, 377, 288), (297, 376, 373, 273), (281, 374, 375, 227), (395, 407, 373, 243), (318, 208, 380, 384), (372, 239, 381, 388), (208, 302, 383, 380), (239, 330, 385, 381), (338, 339, 387, 386), (379, 372, 388, 389), (300, 379, 389, 382), (330, 338, 386, 385), (339, 318, 384, 387), (302, 300, 382, 383), (382, 389, 390, 383), (388, 381, 390, 389), (380, 391, 387, 384), (385, 386, 387, 391), (383, 390, 391, 380), (381, 385, 391, 390), (270, 374, 407, 395), (374, 281, 406, 407), (274, 271, 404, 399), (275, 272, 405, 400), (276, 273, 406, 401), (277, 274, 399, 402), (271, 275, 400, 404), (272, 276, 401, 405), (278, 277, 402, 403), (244, 245, 396, 392), (250, 249, 397, 393), (248, 123, 398, 394), (245, 250, 393, 396), (249, 248, 394, 397), (243, 244, 392, 395), (131, 108, 411, 412), (138, 141, 420, 419), (132, 131, 412, 413), (102, 103, 409, 408), (136, 135, 416, 417), (104, 102, 408, 410), (141, 133, 414, 420), (135, 137, 418, 416), (108, 104, 410, 411), (103, 136, 417, 409), (134, 132, 413, 415), (137, 138, 419, 418), (133, 134, 415, 414), (111, 179, 152, 424), (422, 152, 107, 96), (422, 93, 152), (424, 152, 93), (458, 455, 429, 430), (455, 456, 427, 429), (456, 457, 425, 427), (459, 458, 430, 428), (460, 459, 428, 426), (428, 430, 436, 434), (426, 428, 434, 432), (430, 429, 435, 436), (429, 427, 433, 435), (427, 425, 431, 433), (443, 444, 441, 442), (444, 445, 439, 441), (445, 446, 437, 439), (447, 443, 442, 440), (448, 447, 440, 438), (432, 434, 447, 448), (434, 436, 443, 447), (433, 431, 446, 445), (435, 433, 445, 444), (436, 435, 444, 443), (439, 437, 438, 440, 442, 441), (161, 163, 453, 454), (163, 165, 450, 453), (162, 127, 452, 451), (164, 162, 451, 449), (165, 164, 449, 450), (463, 462, 459, 460), (462, 461, 458, 459), (465, 466, 457, 456), (464, 465, 456, 455), (461, 464, 455, 458), (467, 470, 464, 461), (470, 471, 465, 464), (471, 472, 466, 465), (468, 467, 461, 462), (469, 468, 462, 463), (454, 453, 468, 469), (453, 450, 467, 468), (451, 452, 472, 471), (449, 451, 471, 470), (450, 449, 470, 467), (164, 479, 477, 167), (165, 169, 478, 480), (165, 480, 479, 164), (169, 168, 475, 478), (167, 477, 476, 166), (170, 473, 476, 172), (168, 159, 474, 475)])
me_sphere.polygons.foreach_set('use_smooth', [True] * 438)
me_sphere.polygons.foreach_set('material_index', [0, 0, 0, 0, 0, 0, 0, 0, 0, 0, 0, 0, 0, 0, 0, 0, 0, 0, 0, 0, 0, 0, 0, 0, 0, 0, 0, 0, 0, 0, 0, 0, 0, 0, 0, 0, 0, 0, 0, 0, 0, 0, 0, 0, 0, 0, 0, 0, 0, 0, 0, 0, 0, 0, 0, 0, 0, 0, 0, 0, 0, 0, 0, 0, 0, 0, 0, 0, 0, 0, 0, 0, 0, 0, 0, 0, 0, 0, 0, 0, 0, 0, 0, 0, 0, 0, 0, 0, 0, 0, 0, 0, 0, 0, 0, 0, 0, 0, 0, 0, 0, 0, 0, 0, 0, 0, 0, 0, 0, 0, 0, 0, 0, 0, 0, 0, 0, 2, 2, 2, 2, 0, 0, 0, 0, 0, 0, 0, 0, 0, 0, 0, 0, 0, 0, 0, 0, 0, 0, 0, 0, 0, 0, 0, 0, 0, 0, 0, 0, 0, 0, 0, 0, 0, 0, 0, 0, 0, 0, 0, 0, 0, 0, 0, 0, 0, 0, 0, 0, 0, 0, 0, 0, 0, 0, 0, 0, 0, 0, 0, 0, 0, 0, 0, 0, 0, 0, 0, 0, 0, 0, 0, 0, 0, 0, 0, 0, 0, 0, 0, 0, 0, 0, 0, 0, 0, 0, 0, 0, 0, 0, 0, 0, 0, 0, 0, 0, 0, 0, 0, 0, 0, 0, 0, 0, 0, 0, 0, 0, 0, 0, 0, 0, 0, 0, 0, 0, 0, 0, 0, 0, 0, 0, 0, 0, 0, 0, 0, 0, 0, 0, 0, 0, 0, 0, 0, 0, 0, 0, 0, 0, 0, 0, 0, 0, 0, 0, 0, 0, 0, 0, 0, 0, 0, 0, 0, 0, 0, 0, 0, 0, 0, 0, 0, 0, 0, 0, 0, 0, 0, 0, 0, 0, 0, 0, 0, 0, 0, 0, 0, 0, 0, 0, 0, 0, 0, 0, 0, 0, 0, 0, 0, 0, 0, 0, 0, 0, 0, 0, 0, 0, 0, 0, 0, 0, 0, 0, 0, 0, 0, 0, 0, 0, 0, 0, 0, 0, 0, 0, 0, 0, 0, 0, 0, 0, 0, 0, 0, 0, 0, 0, 0, 0, 0, 0, 0, 0, 0, 0, 0, 0, 0, 0, 0, 0, 0, 0, 0, 0, 0, 0, 0, 0, 0, 0, 0, 0, 0, 0, 0, 0, 0, 0, 0, 0, 0, 0, 0, 0, 0, 1, 1, 1, 1, 1, 1, 1, 1, 1, 1, 1, 1, 1, 1, 1, 1, 1, 1, 1, 1, 1, 2, 2, 2, 2, 2, 1, 1, 1, 1, 1, 1, 1, 1, 1, 1, 2, 2, 2, 2, 2, 0, 0, 0, 0, 0, 0, 0])
_uv = me_sphere.uv_layers.new(name='UVMap')
_uv.uv.foreach_set('vector', [0.75, 0.375, 0.75, 0.4375, 0.7188, 0.4375, 0.7188, 0.375, 0.75, 0.3125, 0.75, 0.375, 0.7188, 0.375, 0.7188, 0.3125, 0.75, 0.25, 0.75, 0.3125, 0.7188, 0.3125, 0.7188, 0.25, 0.75, 0.1875, 0.75, 0.25, 0.7188, 0.25, 0.7188, 0.1875, 0.75, 0.125, 0.75, 0.1875, 0.7188, 0.1875, 0.7188, 0.125, 0.75, 0.0625, 0.75, 0.125, 0.7188, 0.125, 0.7187, 0.0625, 0.7344, 0.0, 0.75, 0.0625, 0.7187, 0.0625, 0.75, 0.4375, 0.75, 0.5, 0.7188, 0.5, 0.7188, 0.4375, 0.7031, 0.0, 0.7187, 0.0625, 0.6875, 0.0625, 0.7188, 0.4375, 0.7188, 0.5, 0.6875, 0.5, 0.6875, 0.4375, 0.7188, 0.375, 0.7188, 0.4375, 0.6875, 0.4375, 0.6875, 0.375, 0.7188, 0.3125, 0.7188, 0.375, 0.6875, 0.375, 0.6875, 0.3125, 0.7188, 0.25, 0.7188, 0.3125, 0.6875, 0.3125, 0.6875, 0.25, 0.7188, 0.1875, 0.7188, 0.25, 0.6875, 0.25, 0.6875, 0.1875, 0.7188, 0.125, 0.7188, 0.1875, 0.6875, 0.1875, 0.6875, 0.125, 0.7187, 0.0625, 0.7188, 0.125, 0.6875, 0.125, 0.6875, 0.0625, 0.6875, 0.25, 0.6875, 0.3125, 0.6562, 0.3125, 0.6562, 0.25, 0.6875, 0.1875, 0.6875, 0.25, 0.6562, 0.25, 0.6562, 0.1875, 0.6875, 0.125, 0.6875, 0.1875, 0.6562, 0.1875, 0.6562, 0.125, 0.6875, 0.0625, 0.6875, 0.125, 0.6562, 0.125, 0.6562, 0.0625, 0.6719, 0.0, 0.6875, 0.0625, 0.6562, 0.0625, 0.6875, 0.4375, 0.6875, 0.5, 0.6562, 0.5, 0.6562, 0.4375, 0.6875, 0.375, 0.6875, 0.4375, 0.6562, 0.4375, 0.6562, 0.375, 0.6875, 0.3125, 0.6875, 0.375, 0.6562, 0.375, 0.6562, 0.3125, 0.6406, 0.0, 0.6562, 0.0625, 0.625, 0.0625, 0.6562, 0.4375, 0.6562, 0.5, 0.625, 0.5, 0.625, 0.4375, 0.6562, 0.375, 0.6562, 0.4375, 0.625, 0.4375, 0.625, 0.375, 0.6562, 0.3125, 0.6562, 0.375, 0.625, 0.375, 0.625, 0.3125, 0.6562, 0.25, 0.6562, 0.3125, 0.625, 0.3125, 0.625, 0.25, 0.6562, 0.1875, 0.6562, 0.25, 0.625, 0.25, 0.625, 0.1875, 0.6562, 0.125, 0.6562, 0.1875, 0.625, 0.1875, 0.625, 0.125, 0.6562, 0.0625, 0.6562, 0.125, 0.625, 0.125, 0.625, 0.0625, 0.625, 0.1875, 0.625, 0.25, 0.5937, 0.25, 0.5937, 0.1875, 0.625, 0.125, 0.625, 0.1875, 0.5937, 0.1875, 0.5937, 0.125, 0.625, 0.0625, 0.625, 0.125, 0.5937, 0.125, 0.5937, 0.0625, 0.0, 0.0, 0.0, 0.0, 0.5312, 0.6875, 0.5, 0.6875, 0.6094, 0.0, 0.625, 0.0625, 0.5937, 0.0625, 0.625, 0.4375, 0.625, 0.5, 0.5937, 0.5, 0.5937, 0.4375, 0.625, 0.375, 0.625, 0.4375, 0.5937, 0.4375, 0.5938, 0.375, 0.625, 0.3125, 0.625, 0.375, 0.5938, 0.375, 0.5937, 0.3125, 0.625, 0.25, 0.625, 0.3125, 0.5937, 0.3125, 0.5937, 0.25, 0.5938, 0.375, 0.5937, 0.4375, 0.5625, 0.4375, 0.5625, 0.375, 0.5937, 0.3125, 0.5938, 0.375, 0.5625, 0.375, 0.5625, 0.3125, 0.5937, 0.25, 0.5937, 0.3125, 0.5625, 0.3125, 0.5625, 0.25, 0.5937, 0.1875, 0.5937, 0.25, 0.5625, 0.25, 0.5625, 0.1875, 0.5937, 0.125, 0.5937, 0.1875, 0.5625, 0.1875, 0.5625, 0.125, 0.5937, 0.0625, 0.5937, 0.125, 0.5625, 0.125, 0.5625, 0.0625, 0.0, 0.0, 0.0, 0.0, 0.0, 0.0, 0.0, 0.0, 0.5781, 0.0, 0.5937, 0.0625, 0.5625, 0.0625, 0.5937, 0.4375, 0.5937, 0.5, 0.5625, 0.5, 0.5625, 0.4375, 0.5625, 0.125, 0.5625, 0.1875, 0.5312, 0.1875, 0.5312, 0.125, 0.5625, 0.0625, 0.5625, 0.125, 0.5312, 0.125, 0.5312, 0.0625, 0.0, 0.0, 0.0, 0.0, 0.0, 0.0, 0.0, 0.0, 0.5469, 0.0, 0.5625, 0.0625, 0.5312, 0.0625, 0.5625, 0.4375, 0.5625, 0.5, 0.5312, 0.5, 0.5312, 0.4375, 0.5625, 0.375, 0.5625, 0.4375, 0.5312, 0.4375, 0.5312, 0.375, 0.5625, 0.3125, 0.5625, 0.375, 0.5312, 0.375, 0.5312, 0.3125, 0.5625, 0.25, 0.5625, 0.3125, 0.5312, 0.3125, 0.5312, 0.25, 0.5625, 0.1875, 0.5625, 0.25, 0.5312, 0.25, 0.5312, 0.1875, 0.5312, 0.375, 0.5312, 0.4375, 0.5, 0.4375, 0.5, 0.375, 0.5312, 0.3125, 0.5312, 0.375, 0.5, 0.375, 0.5, 0.3125, 0.5312, 0.25, 0.5312, 0.3125, 0.5, 0.3125, 0.5, 0.25, 0.5312, 0.1875, 0.5312, 0.25, 0.5, 0.25, 0.5, 0.1875, 0.5312, 0.125, 0.5312, 0.1875, 0.5, 0.1875, 0.5, 0.125, 0.5312, 0.0625, 0.5312, 0.125, 0.5, 0.125, 0.5, 0.0625, 0.0, 0.0, 0.0, 0.0, 0.0, 0.0, 0.0, 0.0, 0.5625, 0.6875, 0.2812, 0.3437, 0.2656, 0.3438, 0.5312, 0.6875, 0.5156, 0.0, 0.5312, 0.0625, 0.5, 0.0625, 0.5312, 0.4375, 0.5312, 0.5, 0.5, 0.5, 0.5, 0.4375, 0.0, 0.0, 0.0, 0.0, 0.0, 0.0, 0.0, 0.0, 0.0, 0.0, 0.0, 0.0, 0.0, 0.0, 0.0, 0.0, 0.0, 0.0, 0.0, 0.0, 0.0, 0.0, 0.0, 0.0, 0.0, 0.0, 0.0, 0.0, 0.0, 0.0, 0.0, 0.0, 0.0, 0.0, 0.0, 0.0, 0.0, 0.0, 0.0, 0.0, 0.0, 0.0, 0.0, 0.0, 0.0, 0.0, 0.0, 0.0, 0.0, 0.0, 0.0, 0.0, 0.0, 0.0, 0.0, 0.0, 0.0, 0.0, 0.0, 0.0, 0.0, 0.0, 0.0, 0.0, 0.0, 0.0, 0.0, 0.0, 0.0, 0.0, 0.0, 0.0, 0.0, 0.0, 0.0, 0.0, 0.0, 0.0, 0.0, 0.0, 0.0, 0.0, 0.0, 0.0, 0.0, 0.0, 0.0, 0.0, 0.5312, 0.6875, 0.5625, 0.6875, 0.5625, 0.6875, 0.5312, 0.6875, 0.5937, 0.6875, 0.625, 0.6875, 0.625, 0.6875, 0.5937, 0.6875, 0.4844, 0.6875, 0.5, 0.6875, 0.5, 0.6875, 0.4844, 0.6875, 0.6562, 0.6875, 0.6875, 0.6875, 0.6875, 0.6875, 0.6562, 0.6875, 0.5, 0.6875, 0.5312, 0.6875, 0.5312, 0.6875, 0.5, 0.6875, 0.7188, 0.6875, 0.75, 0.6875, 0.75, 0.6875, 0.7188, 0.6875, 0.5625, 0.6875, 0.5937, 0.6875, 0.5937, 0.6875, 0.5625, 0.6875, 0.625, 0.6875, 0.6562, 0.6875, 0.6562, 0.6875, 0.625, 0.6875, 0.6875, 0.6875, 0.7188, 0.6875, 0.7188, 0.6875, 0.6875, 0.6875, 0.375, 0.3438, 0.3594, 0.3438, 0.7188, 0.6875, 0.75, 0.6875, 0.3594, 0.3438, 0.3437, 0.3437, 0.6875, 0.6875, 0.7188, 0.6875, 0.2344, 0.3438, 0.2344, 0.3438, 0.4687, 0.6875, 0.4687, 0.6875, 0.3437, 0.3437, 0.3281, 0.3438, 0.6562, 0.6875, 0.6875, 0.6875, 0.3125, 0.3438, 0.3281, 0.3438, 0.0, 0.0, 0.0, 0.0, 0.2969, 0.3438, 0.3125, 0.3438, 0.0, 0.0, 0.0, 0.0, 0.2969, 0.3438, 0.0, 0.0, 0.0, 0.0, 0.2812, 0.3437, 0.4844, 0.6875, 0.5, 0.6875, 0.5312, 0.6875, 0.2656, 0.3438, 0.2812, 0.3437, 0.0, 0.0, 0.0, 0.0, 0.2656, 0.3438, 0.2344, 0.3438, 0.4687, 0.6875, 0.0, 0.0, 0.0, 0.0, 0.0, 0.0, 0.2344, 0.3438, 0.0, 0.0, 0.0, 0.0, 0.0, 0.0, 0.0, 0.0, 0.2344, 0.3438, 0.2344, 0.3438, 0.4687, 0.6875, 0.4844, 0.6875, 0.2656, 0.3438, 0.0, 0.0, 0.5937, 0.6875, 0.2969, 0.3438, 0.2812, 0.3437, 0.5625, 0.6875, 0.5937, 0.6875, 0.625, 0.6875, 0.3125, 0.3438, 0.2969, 0.3438, 0.625, 0.6875, 0.6562, 0.6875, 0.3281, 0.3438, 0.3125, 0.3438, 0.0, 0.0, 0.0, 0.0, 0.3281, 0.3438, 0.3437, 0.3437, 0.0, 0.0, 0.0, 0.0, 0.3437, 0.3437, 0.3594, 0.3438, 0.0, 0.0, 0.0, 0.0, 0.3594, 0.3438, 0.375, 0.3438, 0.4687, 0.6875, 0.4844, 0.6875, 0.4844, 0.6875, 0.4687, 0.6875, 0.0, 0.0, 0.0, 0.0, 0.0, 0.0, 0.0, 0.0, 0.0, 0.0, 0.0, 0.0, 0.0, 0.0, 0.0, 0.0, 0.0, 0.0, 0.0, 0.0, 0.0, 0.0, 0.0, 0.0, 0.0, 0.0, 0.0, 0.0, 0.0, 0.0, 0.0, 0.0, 0.0, 0.0, 0.0, 0.0, 0.0, 0.0, 0.0, 0.0, 0.0, 0.0, 0.0, 0.0, 0.0, 0.0, 0.0, 0.0, 0.0, 0.0, 0.0, 0.0, 0.0, 0.0, 0.0, 0.0, 0.0, 0.0, 0.0, 0.0, 0.0, 0.0, 0.0, 0.0, 0.0, 0.0, 0.0, 0.0, 0.0, 0.0, 0.0, 0.0, 0.0, 0.0, 0.0, 0.0, 0.0, 0.0, 0.0, 0.0, 0.0, 0.0, 0.0, 0.0, 0.0, 0.0, 0.0, 0.0, 0.0, 0.0, 0.0, 0.0, 0.0, 0.0, 0.0, 0.0, 0.0, 0.0, 0.0, 0.0, 0.0, 0.0, 0.0, 0.0, 0.0, 0.0, 0.0, 0.0, 0.0, 0.0, 0.0, 0.0, 0.0, 0.0, 0.0, 0.0, 0.0, 0.0, 0.0, 0.0, 0.0, 0.0, 0.0, 0.0, 0.0, 0.0, 0.0, 0.0, 0.0, 0.0, 0.0, 0.0, 0.0, 0.0, 0.0, 0.0, 0.0, 0.0, 0.0, 0.0, 0.0, 0.0, 0.0, 0.0, 0.0, 0.0, 0.0, 0.0, 0.0, 0.0, 0.0, 0.0, 0.0, 0.0, 0.0, 0.0, 0.0, 0.0, 0.0, 0.0, 0.0, 0.0, 0.0, 0.0, 0.0, 0.0, 0.0, 0.0, 0.0, 0.0, 0.0, 0.0, 0.0, 0.0, 0.0, 0.0, 0.0, 0.0, 0.0, 0.0, 0.0, 0.0, 0.0, 0.0, 0.0, 0.0, 0.0, 0.0, 0.0, 0.0, 0.0, 0.0, 0.0, 0.0, 0.0, 0.0, 0.0, 0.0, 0.0, 0.0, 0.0, 0.0, 0.0, 0.0, 0.0, 0.0, 0.0, 0.0, 0.0, 0.0, 0.0, 0.0, 0.0, 0.0, 0.0, 0.0, 0.0, 0.0, 0.0, 0.0, 0.0, 0.0, 0.0, 0.0, 0.0, 0.0, 0.0, 0.0, 0.0, 0.0, 0.0, 0.0, 0.0, 0.0, 0.0, 0.0, 0.0, 0.0, 0.0, 0.0, 0.0, 0.0, 0.0, 0.0, 0.0, 0.0, 0.0, 0.0, 0.0, 0.0, 0.0, 0.0, 0.0, 0.0, 0.0, 0.0, 0.0, 0.0, 0.0, 0.0, 0.0, 0.0, 0.0, 0.0, 0.0, 0.0, 0.0, 0.0, 0.0, 0.0, 0.0, 0.0, 0.0, 0.0, 0.0, 0.0, 0.0, 0.0, 0.0, 0.0, 0.0, 0.0, 0.0, 0.0, 0.0, 0.0, 0.0, 0.0, 0.0, 0.0, 0.0, 0.0, 0.0, 0.0, 0.0, 0.0, 0.0, 0.0, 0.0, 0.0, 0.0, 0.0, 0.0, 0.0, 0.0, 0.0, 0.0, 0.0, 0.0, 0.0, 0.0, 0.0, 0.0, 0.0, 0.0, 0.0, 0.0, 0.0, 0.0, 0.0, 0.0, 0.0, 0.0, 0.0, 0.0, 0.0, 0.0, 0.0, 0.0, 0.0, 0.0, 0.0, 0.0, 0.0, 0.0, 0.0, 0.0, 0.0, 0.0, 0.0, 0.0, 0.0, 0.0, 0.0, 0.0, 0.0, 0.0, 0.0, 0.0, 0.0, 0.0, 0.0, 0.0, 0.0, 0.0, 0.0, 0.0, 0.0, 0.0, 0.0, 0.0, 0.0, 0.0, 0.0, 0.0, 0.0, 0.0, 0.0, 0.0, 0.0, 0.0, 0.0, 0.0, 0.0, 0.0, 0.0, 0.0, 0.0, 0.0, 0.0, 0.0, 0.0, 0.0, 0.0, 0.0, 0.0, 0.0, 0.0, 0.0, 0.0, 0.0, 0.0, 0.0, 0.0, 0.0, 0.0, 0.0, 0.0, 0.0, 0.0, 0.0, 0.0, 0.0, 0.0, 0.0, 0.0, 0.0, 0.0, 0.0, 0.0, 0.0, 0.0, 0.0, 0.0, 0.0, 0.0, 0.0, 0.0, 0.0, 0.0, 0.0, 0.0, 0.0, 0.0, 0.0, 0.0, 0.0, 0.0, 0.0, 0.0, 0.0, 0.0, 0.0, 0.0, 0.0, 0.0, 0.0, 0.0, 0.0, 0.0, 0.5625, 0.6875, 0.5312, 0.6875, 0.0, 0.0, 0.0, 0.0, 0.5937, 0.6875, 0.5625, 0.6875, 0.0, 0.0, 0.0, 0.0, 0.625, 0.6875, 0.5937, 0.6875, 0.0, 0.0, 0.0, 0.0, 0.6562, 0.6875, 0.625, 0.6875, 0.0, 0.0, 0.0, 0.0, 0.6875, 0.6875, 0.6562, 0.6875, 0.0, 0.0, 0.0, 0.0, 0.7188, 0.6875, 0.6875, 0.6875, 0.0, 0.0, 0.0, 0.0, 0.75, 0.6875, 0.7188, 0.6875, 0.0, 0.0, 0.0, 0.0, 0.0, 0.0, 0.0, 0.0, 0.0, 0.0, 0.0, 0.0, 0.0, 0.0, 0.0, 0.0, 0.0, 0.0, 0.0, 0.0, 0.0, 0.0, 0.0, 0.0, 0.0, 0.0, 0.0, 0.0, 0.0, 0.0, 0.0, 0.0, 0.0, 0.0, 0.0, 0.0, 0.0, 0.0, 0.0, 0.0, 0.0, 0.0, 0.0, 0.0, 0.0, 0.0, 0.0, 0.0, 0.0, 0.0, 0.0, 0.0, 0.0, 0.0, 0.0, 0.0, 0.0, 0.0, 0.0, 0.0, 0.0, 0.0, 0.0, 0.0, 0.0, 0.0, 0.0, 0.0, 0.0, 0.0, 0.0, 0.0, 0.0, 0.0, 0.0, 0.0, 0.0, 0.0, 0.0, 0.0, 0.0, 0.0, 0.0, 0.0, 0.0, 0.0, 0.0, 0.0, 0.0, 0.0, 0.0, 0.0, 0.0, 0.0, 0.0, 0.0, 0.0, 0.0, 0.0, 0.0, 0.0, 0.0, 0.0, 0.0, 0.0, 0.0, 0.0, 0.0, 0.0, 0.0, 0.0, 0.0, 0.0, 0.0, 0.0, 0.0, 0.5, 0.125, 0.5, 0.1875, 0.5, 0.1875, 0.5, 0.125, 0.5, 0.25, 0.5, 0.3125, 0.5, 0.3125, 0.5, 0.25, 0.5, 0.375, 0.5, 0.4375, 0.5, 0.4375, 0.5, 0.375, 0.5, 0.0625, 0.5, 0.125, 0.5, 0.125, 0.5, 0.0625, 0.5, 0.1875, 0.5, 0.25, 0.5, 0.25, 0.5, 0.1875, 0.5, 0.3125, 0.5, 0.375, 0.5, 0.375, 0.5, 0.3125, 0.5156, 0.0, 0.5, 0.0625, 0.5, 0.0625, 0.5156, 0.0, 0.5156, 0.0, 0.5, 0.0625, 0.5, 0.0625, 0.5156, 0.0, 0.5, 0.3125, 0.5, 0.375, 0.5, 0.375, 0.5, 0.3125, 0.5, 0.1875, 0.5, 0.25, 0.5, 0.25, 0.5, 0.1875, 0.5, 0.0625, 0.5, 0.125, 0.5, 0.125, 0.5, 0.0625, 0.5, 0.375, 0.5, 0.4375, 0.5, 0.4375, 0.5, 0.375, 0.5, 0.25, 0.5, 0.3125, 0.5, 0.3125, 0.5, 0.25, 0.5, 0.125, 0.5, 0.1875, 0.5, 0.1875, 0.5, 0.125, 0.0, 0.0, 0.0, 0.0, 0.0, 0.0, 0.0, 0.0, 0.0, 0.0, 0.0, 0.0, 0.0, 0.0, 0.0, 0.0, 0.0, 0.0, 0.0, 0.0, 0.0, 0.0, 0.0, 0.0, 0.0, 0.0, 0.0, 0.0, 0.0, 0.0, 0.0, 0.0, 0.0, 0.0, 0.0, 0.0, 0.0, 0.0, 0.0, 0.0, 0.0, 0.0, 0.0, 0.0, 0.0, 0.0, 0.0, 0.0, 0.0, 0.0, 0.0, 0.0, 0.0, 0.0, 0.0, 0.0, 0.0, 0.0, 0.0, 0.0, 0.0, 0.0, 0.0, 0.0, 0.0, 0.0, 0.0, 0.0, 0.0, 0.0, 0.0, 0.0, 0.0, 0.0, 0.0, 0.0, 0.0, 0.0, 0.0, 0.0, 0.0, 0.0, 0.0, 0.0, 0.0, 0.0, 0.0, 0.0, 0.0, 0.0, 0.0, 0.0, 0.0, 0.0, 0.0, 0.0, 0.0, 0.0, 0.0, 0.0, 0.0, 0.0, 0.0, 0.0, 0.0, 0.0, 0.0, 0.0, 0.0, 0.0, 0.0, 0.0, 0.0, 0.0, 0.0, 0.0, 0.0, 0.0, 0.0, 0.0, 0.0, 0.0, 0.0, 0.0, 0.0, 0.0, 0.0, 0.0, 0.0, 0.0, 0.0, 0.0, 0.0, 0.0, 0.0, 0.0, 0.0, 0.0, 0.0, 0.0, 0.0, 0.0, 0.0, 0.0, 0.0, 0.0, 0.0, 0.0, 0.0, 0.0, 0.0, 0.0, 0.0, 0.0, 0.0, 0.0, 0.0, 0.0, 0.0, 0.0, 0.0, 0.0, 0.0, 0.0, 0.0, 0.0, 0.0, 0.0, 0.0, 0.0, 0.0, 0.0, 0.0, 0.0, 0.0, 0.0, 0.0, 0.0, 0.0, 0.0, 0.0, 0.0, 0.0, 0.0, 0.0, 0.0, 0.0, 0.0, 0.0, 0.0, 0.0, 0.0, 0.0, 0.0, 0.0, 0.0, 0.0, 0.0, 0.0, 0.0, 0.5156, 0.0, 0.5, 0.0625, 0.5, 0.0625, 0.5156, 0.0, 0.5, 0.3125, 0.5, 0.375, 0.5, 0.375, 0.5, 0.3125, 0.5, 0.1875, 0.5, 0.25, 0.5, 0.25, 0.5, 0.1875, 0.5, 0.0625, 0.5, 0.125, 0.5, 0.125, 0.5, 0.0625, 0.5, 0.375, 0.5, 0.4375, 0.5, 0.4375, 0.5, 0.375, 0.5, 0.25, 0.5, 0.3125, 0.5, 0.3125, 0.5, 0.25, 0.5, 0.125, 0.5, 0.1875, 0.5, 0.1875, 0.5, 0.125, 0.5156, 0.0, 0.5, 0.0625, 0.5, 0.0625, 0.5156, 0.0, 0.5, 0.3125, 0.5, 0.375, 0.5, 0.375, 0.5, 0.3125, 0.5, 0.1875, 0.5, 0.25, 0.5, 0.25, 0.5, 0.1875, 0.5, 0.0625, 0.5, 0.125, 0.5, 0.125, 0.5, 0.0625, 0.5, 0.375, 0.5, 0.4375, 0.5, 0.4375, 0.5, 0.375, 0.5, 0.25, 0.5, 0.3125, 0.5, 0.3125, 0.5, 0.25, 0.5, 0.125, 0.5, 0.1875, 0.5, 0.1875, 0.5, 0.125, 0.25, 0.2188, 0.5, 0.4375, 0.5, 0.4375, 0.25, 0.2188, 0.25, 0.2188, 0.0, 0.0, 0.0, 0.0, 0.25, 0.2188, 0.0, 0.0, 0.0, 0.0, 0.5, 0.5, 0.5312, 0.5, 0.0, 0.0, 0.0, 0.0, 0.5312, 0.5, 0.5625, 0.5, 0.0, 0.0, 0.0, 0.0, 0.5625, 0.5, 0.5937, 0.5, 0.625, 0.5, 0.0, 0.0, 0.0, 0.0, 0.5937, 0.5, 0.6562, 0.5, 0.0, 0.0, 0.0, 0.0, 0.625, 0.5, 0.6875, 0.5, 0.0, 0.0, 0.0, 0.0, 0.6562, 0.5, 0.7188, 0.5, 0.0, 0.0, 0.0, 0.0, 0.6875, 0.5, 0.75, 0.5, 0.0, 0.0, 0.0, 0.0, 0.7188, 0.5, 0.0, 0.0, 0.0, 0.0, 0.0, 0.0, 0.0, 0.0, 0.0, 0.0, 0.0, 0.0, 0.0, 0.0, 0.0, 0.0, 0.0, 0.0, 0.0, 0.0, 0.0, 0.0, 0.0, 0.0, 0.0, 0.0, 0.0, 0.0, 0.0, 0.0, 0.0, 0.0, 0.5, 0.125, 0.5, 0.1875, 0.5, 0.1875, 0.5, 0.125, 0.5, 0.25, 0.5, 0.3125, 0.5, 0.3125, 0.5, 0.25, 0.5, 0.375, 0.5, 0.4375, 0.5, 0.4375, 0.5, 0.375, 0.5, 0.0625, 0.5, 0.125, 0.5, 0.125, 0.5, 0.0625, 0.5, 0.1875, 0.5, 0.25, 0.5, 0.25, 0.5, 0.1875, 0.5, 0.3125, 0.5, 0.375, 0.5, 0.375, 0.5, 0.3125, 0.5156, 0.0, 0.5, 0.0625, 0.5, 0.0625, 0.5156, 0.0, 0.25, 0.2188, 0.0, 0.0, 0.0, 0.0, 0.25, 0.2188, 0.0, 0.0, 0.0, 0.0, 0.0, 0.0, 0.0, 0.0, 0.0, 0.0, 0.0, 0.0, 0.0, 0.0, 0.0, 0.0, 0.0, 0.0, 0.0, 0.0, 0.0, 0.0, 0.0, 0.0, 0.0, 0.0, 0.0, 0.0, 0.0, 0.0, 0.0, 0.0, 0.0, 0.0, 0.0, 0.0, 0.0, 0.0, 0.0, 0.0, 0.0, 0.0, 0.0, 0.0, 0.0, 0.0, 0.0, 0.0, 0.0, 0.0, 0.0, 0.0, 0.0, 0.0, 0.1172, 0.1719, 0.0, 0.0, 0.0, 0.0, 0.1172, 0.1719, 0.2344, 0.3438, 0.0, 0.0, 0.0, 0.0, 0.0, 0.0, 0.0, 0.0, 0.0, 0.0, 0.0, 0.0, 0.0, 0.0, 0.0, 0.0, 0.0, 0.0, 0.0, 0.0, 0.0, 0.0, 0.0, 0.0, 0.0, 0.0, 0.0, 0.0, 0.0, 0.0, 0.0, 0.0, 0.0, 0.0, 0.0, 0.0, 0.0, 0.0, 0.0, 0.0, 0.0, 0.0, 0.0, 0.0, 0.0, 0.0, 0.0, 0.0, 0.0, 0.0, 0.0, 0.0, 0.0, 0.0, 0.0, 0.0, 0.0, 0.0, 0.0, 0.0, 0.0, 0.0, 0.0, 0.0, 0.0, 0.0, 0.0, 0.0, 0.0, 0.0, 0.0, 0.0, 0.0, 0.0, 0.0, 0.0, 0.0, 0.0, 0.0, 0.0, 0.0, 0.0, 0.0, 0.0, 0.0, 0.0, 0.0, 0.0, 0.0, 0.0, 0.0, 0.0, 0.0, 0.0, 0.0, 0.0, 0.0, 0.0, 0.0, 0.0, 0.0, 0.0, 0.0, 0.0, 0.2422, 0.3438, 0.2344, 0.3438, 0.0, 0.0, 0.0, 0.0, 0.4844, 0.6875, 0.4687, 0.6875, 0.2344, 0.3438, 0.2422, 0.3438, 0.4687, 0.6875, 0.2344, 0.3438, 0.1172, 0.1719, 0.2344, 0.3438, 0.0, 0.0, 0.5, 0.6875, 0.4844, 0.6875, 0.2422, 0.3438, 0.0, 0.0, 0.0, 0.0, 0.2422, 0.3438, 0.0, 0.0, 0.0, 0.0, 0.0, 0.0, 0.2344, 0.3438, 0.1172, 0.1719, 0.5, 0.125, 0.5, 0.1875, 0.5, 0.1875, 0.5, 0.125, 0.5, 0.25, 0.5, 0.3125, 0.5, 0.3125, 0.5, 0.25, 0.5, 0.375, 0.5, 0.4375, 0.5, 0.4375, 0.5, 0.375, 0.5, 0.0625, 0.5, 0.125, 0.5, 0.125, 0.5, 0.0625, 0.5, 0.1875, 0.5, 0.25, 0.5, 0.25, 0.5, 0.1875, 0.5, 0.3125, 0.5, 0.375, 0.5, 0.375, 0.5, 0.3125, 0.5156, 0.0, 0.5, 0.0625, 0.5, 0.0625, 0.5156, 0.0, 0.5156, 0.0, 0.5, 0.0625, 0.5, 0.0625, 0.5156, 0.0, 0.5, 0.3125, 0.5, 0.375, 0.5, 0.375, 0.5, 0.3125, 0.5, 0.1875, 0.5, 0.25, 0.5, 0.25, 0.5, 0.1875, 0.5, 0.0625, 0.5, 0.125, 0.5, 0.125, 0.5, 0.0625, 0.5, 0.375, 0.5, 0.4375, 0.5, 0.4375, 0.5, 0.375, 0.5, 0.25, 0.5, 0.3125, 0.5, 0.3125, 0.5, 0.25, 0.5, 0.125, 0.5, 0.1875, 0.5, 0.1875, 0.5, 0.125, 0.5, 0.125, 0.5, 0.1875, 0.5, 0.1875, 0.5, 0.125, 0.5, 0.25, 0.5, 0.3125, 0.5, 0.3125, 0.5, 0.25, 0.5, 0.375, 0.5, 0.4375, 0.5, 0.4375, 0.5, 0.375, 0.5, 0.0625, 0.5, 0.125, 0.5, 0.125, 0.5, 0.0625, 0.5, 0.1875, 0.5, 0.25, 0.5, 0.25, 0.5, 0.1875, 0.5, 0.3125, 0.5, 0.375, 0.5, 0.375, 0.5, 0.3125, 0.5156, 0.0, 0.5, 0.0625, 0.5, 0.0625, 0.5156, 0.0, 0.5, 0.4375, 0.0, 0.0, 0.0, 0.0, 0.5, 0.4375, 0.0, 0.0, 0.0, 0.0, 0.0, 0.0, 0.0, 0.0, 0.5, 0.5, 0.0, 0.0, 0.0, 0.0, 0.0, 0.0, 0.5, 0.4375, 0.5, 0.5, 0.0, 0.0, 0.5, 0.4375, 0.5156, 0.0, 0.5, 0.0625, 0.5, 0.0625, 0.5156, 0.0, 0.5, 0.3125, 0.5, 0.375, 0.5, 0.375, 0.5, 0.3125, 0.5, 0.1875, 0.5, 0.25, 0.5, 0.25, 0.5, 0.1875, 0.5, 0.0625, 0.5, 0.125, 0.5, 0.125, 0.5, 0.0625, 0.5, 0.375, 0.5, 0.4375, 0.5, 0.4375, 0.5, 0.375, 0.5, 0.25, 0.5, 0.3125, 0.5, 0.3125, 0.5, 0.25, 0.5, 0.125, 0.5, 0.1875, 0.5, 0.1875, 0.5, 0.125, 0.5, 0.125, 0.5, 0.1875, 0.5, 0.1875, 0.5, 0.125, 0.5, 0.25, 0.5, 0.3125, 0.5, 0.3125, 0.5, 0.25, 0.5, 0.375, 0.5, 0.4375, 0.5, 0.4375, 0.5, 0.375, 0.5, 0.0625, 0.5, 0.125, 0.5, 0.125, 0.5, 0.0625, 0.5, 0.1875, 0.5, 0.25, 0.5, 0.25, 0.5, 0.1875, 0.5, 0.3125, 0.5, 0.375, 0.5, 0.375, 0.5, 0.3125, 0.5156, 0.0, 0.5, 0.0625, 0.5, 0.0625, 0.5156, 0.0, 0.25, 0.2188, 0.5, 0.4375, 0.5, 0.4375, 0.25, 0.2188, 0.25, 0.2188, 0.5, 0.4375, 0.5, 0.4375, 0.25, 0.2188, 0.5156, 0.0, 0.5, 0.0625, 0.5, 0.0625, 0.5156, 0.0, 0.5, 0.3125, 0.5, 0.375, 0.5, 0.375, 0.5, 0.3125, 0.5, 0.1875, 0.5, 0.25, 0.5, 0.25, 0.5, 0.1875, 0.5, 0.0625, 0.5, 0.125, 0.5, 0.125, 0.5, 0.0625, 0.5, 0.375, 0.5, 0.4375, 0.5, 0.4375, 0.5, 0.375, 0.5, 0.25, 0.5, 0.3125, 0.5, 0.3125, 0.5, 0.25, 0.5, 0.125, 0.5, 0.1875, 0.5, 0.1875, 0.5, 0.125, 0.25, 0.2188, 0.5, 0.4375, 0.5, 0.4375, 0.25, 0.2188, 0.0, 0.0, 0.25, 0.2188, 0.25, 0.2188, 0.0, 0.0, 0.0, 0.0, 0.25, 0.2188, 0.25, 0.2188, 0.0, 0.0, 0.0, 0.0, 0.25, 0.2188, 0.25, 0.2188, 0.0, 0.0, 0.5, 0.4375, 0.25, 0.2188, 0.25, 0.2188, 0.5, 0.4375, 0.5, 0.4375, 0.25, 0.2188, 0.25, 0.2188, 0.5, 0.4375, 0.0, 0.0, 0.25, 0.2188, 0.25, 0.2188, 0.0, 0.0, 0.0, 0.0, 0.0, 0.0, 0.0, 0.0, 0.0, 0.0, 0.5, 0.4375, 0.5, 0.4375, 0.5, 0.4375, 0.5, 0.4375, 0.0, 0.0, 0.0, 0.0, 0.0, 0.0, 0.0, 0.0, 0.5, 0.4375, 0.5, 0.4375, 0.5, 0.4375, 0.5, 0.4375, 0.5, 0.4375, 0.0, 0.0, 0.0, 0.0, 0.5, 0.4375, 0.25, 0.2188, 0.5, 0.4375, 0.5, 0.4375, 0.25, 0.2188, 0.0, 0.0, 0.25, 0.2188, 0.25, 0.2188, 0.0, 0.0, 0.5, 0.4375, 0.5, 0.4375, 0.5, 0.4375, 0.5, 0.4375, 0.0, 0.0, 0.0, 0.0, 0.0, 0.0, 0.0, 0.0, 0.0, 0.0, 0.0, 0.0, 0.0, 0.0, 0.0, 0.0, 0.0, 0.0, 0.25, 0.2188, 0.0, 0.0, 0.0, 0.0, 0.5, 0.4375, 0.5, 0.4375, 0.0, 0.0, 0.25, 0.2188, 0.0, 0.0, 0.0, 0.0, 0.0, 0.0, 0.0, 0.0, 0.5, 0.4375, 0.5, 0.4375, 0.0, 0.0, 0.0, 0.0, 0.0, 0.0, 0.0, 0.0, 0.0, 0.0, 0.0, 0.0, 0.5, 0.4375, 0.5, 0.4375, 0.0, 0.0, 0.0, 0.0, 0.0, 0.0, 0.25, 0.2188, 0.25, 0.2188, 0.0, 0.0, 0.25, 0.2188, 0.5, 0.4375, 0.5, 0.4375, 0.25, 0.2188, 0.5, 0.125, 0.5, 0.1875, 0.5, 0.1875, 0.5, 0.125, 0.5, 0.25, 0.5, 0.3125, 0.5, 0.3125, 0.5, 0.25, 0.5, 0.375, 0.5, 0.4375, 0.5, 0.4375, 0.5, 0.375, 0.5, 0.0625, 0.5, 0.125, 0.5, 0.125, 0.5, 0.0625, 0.5, 0.1875, 0.5, 0.25, 0.5, 0.25, 0.5, 0.1875, 0.5, 0.3125, 0.5, 0.375, 0.5, 0.375, 0.5, 0.3125, 0.5156, 0.0, 0.5, 0.0625, 0.5, 0.0625, 0.5156, 0.0, 0.0, 0.0, 0.0, 0.0, 0.0, 0.0, 0.0, 0.0, 0.0, 0.0, 0.0, 0.0, 0.0, 0.0, 0.0, 0.0, 0.0, 0.0, 0.0, 0.0, 0.0, 0.0, 0.0, 0.0, 0.0, 0.0, 0.0, 0.0, 0.0, 0.0, 0.0, 0.0, 0.0, 0.0, 0.0, 0.0, 0.0, 0.0, 0.0, 0.0, 0.0, 0.0, 0.0, 0.0, 0.0, 0.0, 0.0, 0.0, 0.0, 0.0, 0.0, 0.0, 0.0, 0.0, 0.0, 0.0, 0.0, 0.0, 0.0, 0.0, 0.0, 0.0, 0.0, 0.0, 0.0, 0.0, 0.0, 0.0, 0.0, 0.0, 0.0, 0.0, 0.0, 0.0, 0.0, 0.0, 0.0, 0.0, 0.0, 0.0, 0.0, 0.0, 0.0, 0.0, 0.0, 0.0, 0.0, 0.0, 0.0, 0.0, 0.0, 0.0, 0.0, 0.0, 0.0, 0.0, 0.0, 0.0, 0.0, 0.0, 0.0, 0.0, 0.0, 0.0, 0.0, 0.0, 0.0, 0.0, 0.0, 0.0, 0.0, 0.0, 0.0, 0.0, 0.0, 0.0, 0.0, 0.0, 0.0, 0.0, 0.0, 0.0, 0.0, 0.0, 0.0, 0.0, 0.0, 0.0, 0.0, 0.0, 0.0, 0.0, 0.0, 0.0, 0.0, 0.0, 0.0, 0.0, 0.0, 0.0, 0.0, 0.0, 0.0, 0.0, 0.0, 0.0, 0.0, 0.0, 0.0, 0.0, 0.0, 0.0, 0.0, 0.0, 0.0, 0.0, 0.0, 0.0, 0.0, 0.0, 0.0, 0.0, 0.0, 0.0, 0.0, 0.0, 0.0, 0.0, 0.0, 0.0, 0.0, 0.0, 0.0, 0.0, 0.0, 0.0, 0.0, 0.0, 0.0, 0.0, 0.0, 0.0, 0.0, 0.0, 0.0, 0.0, 0.0, 0.0, 0.0, 0.0, 0.0, 0.0, 0.0, 0.0, 0.0, 0.0, 0.0, 0.0, 0.0, 0.0, 0.0, 0.0, 0.0, 0.0, 0.0, 0.0, 0.0, 0.0, 0.0, 0.0, 0.0, 0.0, 0.0, 0.0, 0.0, 0.0, 0.0, 0.0, 0.0, 0.0, 0.0, 0.0, 0.0, 0.0, 0.0, 0.0, 0.0, 0.0, 0.0, 0.0, 0.0, 0.0, 0.0, 0.0, 0.0, 0.0, 0.0, 0.0, 0.0, 0.0, 0.0, 0.0, 0.0, 0.0, 0.0, 0.0, 0.0, 0.0, 0.0, 0.0, 0.0, 0.0, 0.0, 0.0, 0.0, 0.0, 0.0, 0.0, 0.0, 0.0, 0.0, 0.0, 0.0, 0.0, 0.0, 0.0, 0.0, 0.0, 0.0, 0.0, 0.0, 0.0, 0.0, 0.0, 0.0, 0.0, 0.0, 0.0, 0.0, 0.0, 0.0, 0.0, 0.0, 0.0, 0.0, 0.0, 0.0, 0.0, 0.0, 0.0, 0.0, 0.0, 0.0, 0.0, 0.0, 0.0, 0.0, 0.0, 0.0, 0.0, 0.0, 0.0, 0.0, 0.0, 0.0, 0.0, 0.0, 0.0, 0.0, 0.0, 0.0, 0.0, 0.0, 0.0, 0.0, 0.0, 0.0, 0.0, 0.0, 0.0, 0.0, 0.0, 0.0, 0.0, 0.0, 0.0, 0.0, 0.0, 0.0, 0.0, 0.0, 0.0, 0.0, 0.0, 0.0, 0.0, 0.0, 0.0, 0.0, 0.0, 0.0, 0.0, 0.0, 0.0, 0.0, 0.0, 0.0, 0.0, 0.0, 0.0, 0.0, 0.0, 0.0, 0.0, 0.0, 0.0, 0.0, 0.0, 0.0, 0.0, 0.0, 0.0, 0.0, 0.0, 0.0, 0.0, 0.0, 0.0, 0.0, 0.0, 0.0, 0.0, 0.0, 0.0, 0.0, 0.0, 0.0, 0.0, 0.0, 0.0, 0.0, 0.0, 0.0, 0.0, 0.0, 0.0, 0.0, 0.0, 0.0, 0.0, 0.0, 0.0, 0.0, 0.0, 0.0, 0.0, 0.0, 0.0, 0.0, 0.0, 0.0, 0.0, 0.0, 0.0, 0.0, 0.0, 0.0, 0.0, 0.0, 0.0, 0.0, 0.0, 0.0, 0.0, 0.0, 0.0, 0.0, 0.0, 0.0, 0.0, 0.0, 0.0, 0.0, 0.0, 0.0, 0.0, 0.0, 0.0, 0.0, 0.0, 0.0, 0.0, 0.0, 0.0, 0.0, 0.0, 0.0, 0.0, 0.0, 0.0, 0.0, 0.0, 0.0, 0.0, 0.0, 0.0, 0.0, 0.0, 0.0, 0.0, 0.0, 0.0, 0.0, 0.0, 0.0, 0.0, 0.0, 0.0, 0.0, 0.0, 0.0, 0.0, 0.0, 0.0, 0.0, 0.0, 0.0, 0.0, 0.0, 0.0, 0.0, 0.0, 0.0, 0.0, 0.0, 0.0, 0.0, 0.0, 0.0, 0.0, 0.0, 0.0, 0.0, 0.0, 0.0, 0.0, 0.0, 0.0, 0.0, 0.0, 0.0, 0.0, 0.0, 0.0, 0.0, 0.0, 0.0, 0.0, 0.0, 0.0, 0.0, 0.0, 0.0, 0.0, 0.0, 0.0, 0.0, 0.0, 0.0, 0.0, 0.0, 0.0, 0.0, 0.0, 0.0, 0.0, 0.0, 0.0, 0.0, 0.0, 0.0, 0.0, 0.0, 0.0, 0.0, 0.0, 0.0, 0.0, 0.0, 0.0, 0.0, 0.0, 0.0, 0.0, 0.0, 0.0, 0.0, 0.0, 0.0, 0.0, 0.0, 0.0, 0.0, 0.0, 0.0, 0.0, 0.0, 0.0, 0.0, 0.0, 0.0, 0.0, 0.0, 0.0, 0.0, 0.0, 0.0, 0.0, 0.0, 0.0, 0.0, 0.0, 0.0, 0.0, 0.0, 0.0, 0.0, 0.0])
me_sphere.materials.append(mat_skin)
me_sphere.materials.append(mat_blood)
me_sphere.materials.append(mat_kiss)
me_sphere.materials.append(mat_stroke)
me_sphere.use_remesh_preserve_volume = False
me_sphere.use_remesh_preserve_attributes = False
me_sphere.use_mirror_vertex_groups = False
me_sphere.update()
me_sphere_001 = bpy.data.meshes.new('Sphere.001')
me_sphere_001.from_pydata([(0.1539, 1.427, 0.6135), (0.2194, 1.503, 0.6037), (0.2787, 1.54, 0.5923), (0.3548, 1.552, 0.5683), (0.4138, 1.545, 0.5147), (0.4917, 1.491, 0.3968), (0.462, 1.52, 0.447), (0.4704, 1.396, 0.3732), (0.5031, 1.451, 0.372), (0.152, 1.427, 0.6172), (0.1961, 1.513, 0.6156), (0.2576, 1.56, 0.6062), (0.3326, 1.571, 0.5897), (0.4293, 1.56, 0.52), (0.5335, 1.494, 0.4235), (0.4926, 1.528, 0.4489), (0.5749, 1.452, 0.3617), (0.1465, 1.51, 0.6392), (0.5738, 1.528, 0.39), (0.3138, 1.612, 0.6125), (0.3167, 1.569, 0.5987), (0.4125, 1.565, 0.551), (0.4509, 1.602, 0.564), (0.1526, 1.513, 0.6302), (0.1517, 1.509, 0.6266), (0.3164, 1.607, 0.6047), (0.3134, 1.607, 0.6067), (0.4434, 1.597, 0.5584), (0.4473, 1.595, 0.5488), (0.5629, 1.531, 0.4581), (0.565, 1.527, 0.4373), (0.1888, 1.469, 0.6086), (0.2472, 1.525, 0.5979), (0.3149, 1.548, 0.5802), (0.3848, 1.551, 0.5414), (0.4388, 1.534, 0.4808), (0.4774, 1.506, 0.4217), (0.4914, 1.424, 0.3718), (0.5018, 1.471, 0.3824)], [], [(6, 15, 13, 4, 35), (3, 12, 20, 11, 2, 33), (8, 16, 14, 5, 38), (1, 10, 9, 0, 31), (5, 14, 15, 6, 36), (4, 13, 21, 12, 3, 34), (2, 11, 10, 1, 32), (8, 37, 7, 16), (30, 18, 29, 13, 15), (27, 21, 13, 28, 22), (25, 19, 26, 20, 12), (24, 10, 11, 23, 17)])
me_sphere_001.polygons.foreach_set('use_smooth', [True] * 12)
_uv = me_sphere_001.uv_layers.new(name='UVMap')
_uv.uv.foreach_set('vector', [0.0, 0.0, 0.0, 0.0, 0.0, 0.0, 0.0, 0.0, 0.0, 0.0, 0.0, 0.0, 0.0, 0.0, 0.0, 0.0, 0.0, 0.0, 0.0, 0.0, 0.0, 0.0, 0.0, 0.0, 0.0, 0.0, 0.0, 0.0, 0.0, 0.0, 0.0, 0.0, 0.0, 0.0, 0.0, 0.0, 0.0, 0.0, 0.0, 0.0, 0.0, 0.0, 0.0, 0.0, 0.0, 0.0, 0.0, 0.0, 0.0, 0.0, 0.0, 0.0, 0.0, 0.0, 0.0, 0.0, 0.0, 0.0, 0.0, 0.0, 0.0, 0.0, 0.0, 0.0, 0.0, 0.0, 0.0, 0.0, 0.0, 0.0, 0.0, 0.0, 0.0, 0.0, 0.0, 0.0, 0.0, 0.0, 0.0, 0.0, 0.0, 0.0, 0.0, 0.0, 0.0, 0.0, 0.0, 0.0, 0.0, 0.0, 0.0, 0.0, 0.0, 0.0, 0.0, 0.0, 0.0, 0.0, 0.0, 0.0, 0.0, 0.0, 0.0, 0.0, 0.0, 0.0, 0.0, 0.0, 0.0, 0.0, 0.0, 0.0, 0.0, 0.0, 0.0, 0.0, 0.0, 0.0, 0.0, 0.0, 0.0, 0.0])
me_sphere_001.materials.append(mat_stroke)
me_sphere_001.use_remesh_preserve_volume = False
me_sphere_001.use_remesh_preserve_attributes = False
me_sphere_001.use_mirror_vertex_groups = False
me_sphere_001.update()
me_sphere_002 = bpy.data.meshes.new('Sphere.002')
me_sphere_002.from_pydata([(0.1496, 1.431, 0.6135), (0.2381, 1.334, 0.5477), (0.2209, 1.509, 0.6037), (0.2742, 1.545, 0.5929), (0.3549, 1.554, 0.5689), (0.4195, 1.549, 0.5143), (0.4931, 1.494, 0.3951), (0.4649, 1.522, 0.447), (0.4064, 1.343, 0.4577), (0.325, 1.329, 0.5105), (0.4348, 1.36, 0.4194), (0.4736, 1.397, 0.3632), (0.517, 1.451, 0.3564), (0.22, 1.421, 0.607), (0.2789, 1.354, 0.5602), (0.2639, 1.493, 0.6067), (0.3077, 1.528, 0.5941), (0.3588, 1.534, 0.578), (0.4169, 1.531, 0.5312), (0.4694, 1.484, 0.4525), (0.4546, 1.51, 0.4815), (0.3899, 1.352, 0.4953), (0.3392, 1.345, 0.5309), (0.4279, 1.365, 0.4653), (0.4586, 1.403, 0.4423), (0.4736, 1.447, 0.4389), (0.3175, 1.419, 0.5881), (0.3288, 1.389, 0.574), (0.322, 1.479, 0.5965), (0.3429, 1.495, 0.5906), (0.3676, 1.5, 0.5838), (0.3905, 1.501, 0.57), (0.4222, 1.48, 0.5387), (0.4083, 1.495, 0.5518), (0.3756, 1.386, 0.5474), (0.3534, 1.379, 0.5601), (0.388, 1.397, 0.541), (0.4083, 1.418, 0.5289), (0.4198, 1.451, 0.5298), (0.3452, 1.422, 0.5829), (0.3748, 1.427, 0.5714), (0.3931, 1.439, 0.5582), (0.1853, 1.47, 0.6086), (0.227, 1.45, 0.6111), (0.3149, 1.447, 0.5943), (0.3438, 1.465, 0.5885), (0.3714, 1.472, 0.5808), (0.3923, 1.475, 0.5685), (0.4466, 1.484, 0.4981), (0.434, 1.505, 0.5182), (0.347, 1.36, 0.5496), (0.3861, 1.37, 0.5255), (0.2997, 1.367, 0.5706), (0.2761, 1.418, 0.5974), (0.4171, 1.386, 0.5094), (0.2899, 1.486, 0.6021), (0.3243, 1.512, 0.5927), (0.4393, 1.411, 0.4907), (0.3632, 1.518, 0.5815), (0.4506, 1.446, 0.4874), (0.4067, 1.516, 0.5555), (0.278, 1.449, 0.6033)], [], [(1, 9, 22, 14), (2, 15, 16, 3), (11, 24, 23, 10), (3, 16, 17, 4), (12, 25, 24, 11), (4, 17, 18, 5), (6, 19, 25, 12), (7, 5, 18, 20), (6, 7, 20, 19), (9, 8, 21, 22), (1, 14, 13, 0), (10, 23, 21, 8), (42, 43, 15, 2), (48, 49, 33, 32), (50, 51, 34, 35), (52, 27, 26, 53), (54, 36, 34, 51), (61, 44, 28, 55), (52, 50, 35, 27), (55, 28, 29, 56), (57, 37, 36, 54), (56, 29, 30, 58), (59, 38, 37, 57), (58, 30, 31, 60), (48, 32, 38, 59), (49, 60, 31, 33), (26, 27, 35, 39), (44, 45, 29, 28), (46, 45, 39, 40), (34, 40, 39, 35), (37, 38, 41, 36), (47, 46, 40, 41), (36, 41, 40, 34), (31, 30, 46, 47), (30, 29, 45, 46), (26, 39, 45, 44), (53, 26, 44, 61), (0, 13, 43, 42), (31, 47, 32, 33), (38, 32, 47, 41), (13, 53, 61, 43), (20, 18, 60, 49), (19, 48, 59, 25), (17, 58, 60, 18), (25, 59, 57, 24), (16, 56, 58, 17), (24, 57, 54, 23), (15, 55, 56, 16), (14, 22, 50, 52), (43, 61, 55, 15), (23, 54, 51, 21), (14, 52, 53, 13), (22, 21, 51, 50), (19, 20, 49, 48)])
me_sphere_002.polygons.foreach_set('use_smooth', [True] * 54)
_uv = me_sphere_002.uv_layers.new(name='UVMap')
_uv.uv.foreach_set('vector', [0.0, 0.0, 0.0, 0.0, 0.0, 0.0, 0.0, 0.0, 0.0, 0.0, 0.0, 0.0, 0.0, 0.0, 0.0, 0.0, 0.0, 0.0, 0.0, 0.0, 0.0, 0.0, 0.0, 0.0, 0.0, 0.0, 0.0, 0.0, 0.0, 0.0, 0.0, 0.0, 0.0, 0.0, 0.0, 0.0, 0.0, 0.0, 0.0, 0.0, 0.0, 0.0, 0.0, 0.0, 0.0, 0.0, 0.0, 0.0, 0.0, 0.0, 0.0, 0.0, 0.0, 0.0, 0.0, 0.0, 0.0, 0.0, 0.0, 0.0, 0.0, 0.0, 0.0, 0.0, 0.0, 0.0, 0.0, 0.0, 0.0, 0.0, 0.0, 0.0, 0.0, 0.0, 0.0, 0.0, 0.0, 0.0, 0.0, 0.0, 0.0, 0.0, 0.0, 0.0, 0.0, 0.0, 0.0, 0.0, 0.0, 0.0, 0.0, 0.0, 0.0, 0.0, 0.0, 0.0, 0.0, 0.0, 0.0, 0.0, 0.0, 0.0, 0.0, 0.0, 0.0, 0.0, 0.0, 0.0, 0.0, 0.0, 0.0, 0.0, 0.0, 0.0, 0.0, 0.0, 0.0, 0.0, 0.0, 0.0, 0.0, 0.0, 0.0, 0.0, 0.0, 0.0, 0.0, 0.0, 0.0, 0.0, 0.0, 0.0, 0.0, 0.0, 0.0, 0.0, 0.0, 0.0, 0.0, 0.0, 0.0, 0.0, 0.0, 0.0, 0.0, 0.0, 0.0, 0.0, 0.0, 0.0, 0.0, 0.0, 0.0, 0.0, 0.0, 0.0, 0.0, 0.0, 0.0, 0.0, 0.0, 0.0, 0.0, 0.0, 0.0, 0.0, 0.0, 0.0, 0.0, 0.0, 0.0, 0.0, 0.0, 0.0, 0.0, 0.0, 0.0, 0.0, 0.0, 0.0, 0.0, 0.0, 0.0, 0.0, 0.0, 0.0, 0.0, 0.0, 0.0, 0.0, 0.0, 0.0, 0.0, 0.0, 0.0, 0.0, 0.0, 0.0, 0.0, 0.0, 0.0, 0.0, 0.0, 0.0, 0.0, 0.0, 0.0, 0.0, 0.0, 0.0, 0.0, 0.0, 0.0, 0.0, 0.0, 0.0, 0.0, 0.0, 0.0, 0.0, 0.0, 0.0, 0.0, 0.0, 0.0, 0.0, 0.0, 0.0, 0.0, 0.0, 0.0, 0.0, 0.0, 0.0, 0.0, 0.0, 0.0, 0.0, 0.0, 0.0, 0.0, 0.0, 0.0, 0.0, 0.0, 0.0, 0.0, 0.0, 0.0, 0.0, 0.0, 0.0, 0.0, 0.0, 0.0, 0.0, 0.0, 0.0, 0.0, 0.0, 0.0, 0.0, 0.0, 0.0, 0.0, 0.0, 0.0, 0.0, 0.0, 0.0, 0.0, 0.0, 0.0, 0.0, 0.0, 0.0, 0.0, 0.0, 0.0, 0.0, 0.0, 0.0, 0.0, 0.0, 0.0, 0.0, 0.0, 0.0, 0.0, 0.0, 0.0, 0.0, 0.0, 0.0, 0.0, 0.0, 0.0, 0.0, 0.0, 0.0, 0.0, 0.0, 0.0, 0.0, 0.0, 0.0, 0.0, 0.0, 0.0, 0.0, 0.0, 0.0, 0.0, 0.0, 0.0, 0.0, 0.0, 0.0, 0.0, 0.0, 0.0, 0.0, 0.0, 0.0, 0.0, 0.0, 0.0, 0.0, 0.0, 0.0, 0.0, 0.0, 0.0, 0.0, 0.0, 0.0, 0.0, 0.0, 0.0, 0.0, 0.0, 0.0, 0.0, 0.0, 0.0, 0.0, 0.0, 0.0, 0.0, 0.0, 0.0, 0.0, 0.0, 0.0, 0.0, 0.0, 0.0, 0.0, 0.0, 0.0, 0.0, 0.0, 0.0, 0.0, 0.0, 0.0, 0.0, 0.0, 0.0, 0.0, 0.0, 0.0, 0.0, 0.0, 0.0, 0.0, 0.0, 0.0, 0.0, 0.0, 0.0, 0.0, 0.0, 0.0, 0.0, 0.0, 0.0, 0.0, 0.0, 0.0, 0.0, 0.0, 0.0, 0.0, 0.0, 0.0, 0.0, 0.0, 0.0, 0.0, 0.0, 0.0, 0.0, 0.0, 0.0, 0.0, 0.0, 0.0, 0.0, 0.0, 0.0, 0.0, 0.0, 0.0, 0.0, 0.0, 0.0, 0.0, 0.0, 0.0, 0.0, 0.0, 0.0, 0.0, 0.0, 0.0, 0.0, 0.0, 0.0, 0.0, 0.0, 0.0])
me_sphere_002.materials.append(mat_eyes)
me_sphere_002.materials.append(mat_stroke)
me_sphere_002.use_remesh_preserve_volume = False
me_sphere_002.use_remesh_preserve_attributes = False
me_sphere_002.use_mirror_vertex_groups = False
me_sphere_002.update()
me_plane = bpy.data.meshes.new('Plane')
me_plane.from_pydata([(0.1338, 0.3138, 2.563), (0.1583, 0.3242, 2.562), (0.1335, 0.3604, 2.584), (0.1599, 0.3608, 2.579), (0.2514, 0.7027, 2.688), (0.3493, 0.8329, 2.646), (0.3261, 0.4615, 2.639), (0.4693, 0.5425, 2.608), (0.6383, 0.5942, 2.484), (-0.05309, 0.309, 2.577), (-0.1539, 0.3435, 2.621), (-0.3258, 0.418, 2.633), (-0.4462, 0.4471, 2.573), (0.1185, -0.5847, 2.456), (-0.5796, 0.4771, 2.446), (-0.6574, 0.5126, 2.254), (0.745, 0.6122, 2.361), (0.8309, 0.6122, 2.157), (0.01944, -0.6316, 2.5), (-0.03457, -0.665, 2.491), (-0.25, -0.8039, 2.075), (-0.1664, -0.751, 2.324), (-0.106, -0.6848, 2.428), (-0.2218, -0.7836, 2.19), (0.07595, -0.6082, 2.477), (0.1261, -0.1354, 2.624), (0.1223, -0.4461, 2.541), (0.13, 0.08916, 2.633), (-0.2675, -0.81, 1.968), (-0.28, -0.8054, 1.712), (-0.2412, -0.7917, 1.55), (-0.2182, -0.7917, 1.5), (-0.2171, -0.7917, 1.561), (-0.229, -0.822, 1.687), (-0.2106, -0.8419, 1.741), (-0.1755, -0.8312, 1.593), (-0.09979, -0.806, 1.441), (0.01378, -0.7501, 1.32), (-0.02029, -0.7842, 1.427), (0.02514, -0.799, 1.523), (0.09517, -0.8268, 1.638), (0.0876, -0.7917, 1.584), (0.05164, -0.7467, 1.438), (0.1198, -0.7622, 1.557), (0.1879, -0.7625, 1.716), (0.2371, -0.7616, 1.879), (0.258, -0.7486, 2.002), (0.3223, -0.7453, 1.904), (0.3677, -0.728, 1.769), (0.3677, -0.687, 1.618), (0.3629, -0.6511, 1.558), (0.3967, -0.6608, 1.617), (0.4213, -0.6574, 1.704), (0.4323, -0.6476, 1.795), (0.4487, -0.6122, 1.707), (0.4423, -0.5765, 1.583), (0.4378, -0.5636, 1.551), (0.4304, -0.5487, 1.478), (0.4734, -0.5327, 1.56), (0.5108, -0.5266, 1.678), (0.5309, -0.5202, 1.787), (0.5272, -0.5276, 1.91), (0.4925, -0.599, 2.064), (0.4152, -0.6014, 2.207), (-0.3555, -0.7824, 1.834), (-0.43, -0.6509, 1.565), (-0.4793, -0.6562, 1.708), (-0.4793, -0.6325, 1.943), (-0.4797, -0.5857, 2.143), (-0.4175, -0.5473, 2.325), (-0.5227, -0.5694, 1.818), (-0.5644, -0.5161, 1.668), (-0.572, -0.4939, 1.465), (-0.5796, -0.4759, 1.313), (-0.6156, -0.4856, 0.8247), (-0.6307, -0.4911, 0.4594), (-0.6686, -0.4884, 0.07898), (-0.7594, -0.4502, -0.3261), (-0.8692, -0.4011, -0.6214), (-0.7765, -0.4257, -0.256), (-0.7313, -0.4638, 0.1199), (-0.7272, -0.4611, 0.5068), (-0.7291, -0.4366, 0.8948), (-0.7443, -0.4202, 1.22), (-0.7405, -0.4273, 1.493), (-0.7462, -0.416, 1.707), (-0.7235, -0.4317, 1.849), (-0.2405, 0.3807, 2.641), (0.1848, 0.5315, 2.648), (0.3086, 0.7678, 2.682), (0.04034, 0.3114, 2.562), (0.08084, 0.4458, 2.638), (0.02316, 0.4863, 2.679), (-0.04911, 0.5356, 2.692), (-0.09475, 0.563, 2.677), (0.02696, 0.3746, 2.609), (-0.05481, 0.402, 2.655), (-0.1264, 0.4392, 2.675), (-0.1759, 0.459, 2.668), (-0.2405, 0.4611, 2.647), (0.1252, 0.387, 2.643), (0.1049, 0.4174, 2.689), (0.04407, 0.4555, 2.737), (-0.04404, 0.5082, 2.757), (-0.1309, 0.5722, 2.731), (-0.2025, 0.684, 2.679), (0.1732, 0.3874, 2.657), (0.1402, 0.4179, 2.712), (0.07619, 0.4559, 2.763), (-0.02777, 0.5087, 2.79), (-0.1406, 0.5726, 2.765), (-0.2395, 0.6844, 2.7), (-0.3206, 0.743, 2.647), (-0.2456, 0.7426, 2.639), (-0.3473, 0.7745, 2.62), (-0.2838, 0.776, 2.609), (0.1515, 0.4333, 2.644), (0.1286, 0.4831, 2.687), (0.0639, 0.5342, 2.693), (0.02648, 0.5448, 2.665), (0.8835, 0.6122, 1.963), (0.9032, 0.6122, 1.774), (0.8914, 0.6122, 1.38), (0.3552, -0.1354, 2.557), (0.376, 0.08916, 2.566), (0.6202, -0.2055, 2.362), (0.6391, 0.1611, 2.385), (0.7337, -0.2414, 2.173), (0.7637, 0.18, 2.2), (0.8334, -0.2604, 1.9), (0.8852, 0.1365, 1.955), (0.869, -0.2547, 1.681), (0.8984, 0.1062, 1.688), (-0.1546, -0.1354, 2.588), (-0.1508, 0.08916, 2.597), (-0.3972, -0.1701, 2.524), (-0.3934, 0.08916, 2.526), (-0.6125, -0.2301, 2.35), (-0.6087, 0.08916, 2.344), (-0.7461, -0.2537, 2.016), (-0.7423, 0.08916, 2.052), (-0.8192, -0.1904, 1.736), (-0.8163, 0.06368, 1.743), (-0.8105, -0.07521, 1.255), (-0.8087, 0.02893, 1.259), (-0.8184, -0.06106, 1.084), (-0.8171, 0.01478, 1.087), (-0.4004, -0.7167, 1.699), (-0.2927, -0.8077, 1.842), (0.3505, -0.4428, 2.479), (-0.1524, -0.4375, 2.505), (0.3505, -0.5388, 2.425), (-0.09082, -0.5838, 2.446), (-0.01042, 0.08916, 2.615), (-0.01423, -0.1354, 2.606), (-0.01506, -0.4123, 2.53), (-0.01696, -0.5793, 2.464), (0.2407, -0.1354, 2.59), (0.253, 0.08916, 2.599), (0.2364, -0.4447, 2.518), (0.2345, -0.5612, 2.445), (0.1319, 0.2015, 2.598), (0.01496, 0.2003, 2.588), (-0.1019, 0.1991, 2.587), (0.2057, 0.2067, 2.581), (0.3511, 0.2753, 2.544), (-0.06004, -0.8383, 1.434), (-0.07518, -0.8892, 1.552), (-0.05769, -0.9084, 1.693), (-0.03725, -0.9156, 1.912), (-0.01454, -0.8635, 2.185), (0.001364, -0.7669, 2.416), (0.1037, -0.7867, 1.57), (0.1415, -0.8052, 1.682), (-0.2292, -0.8091, 1.556), (-0.2545, -0.8453, 1.699), (-0.2516, -0.8501, 1.791), (-0.2279, -0.8543, 1.94), (-0.2043, -0.8469, 2.064), (0.1415, -0.8084, 1.838), (-0.179, -0.8896, 1.859), (0.09044, -0.8526, 1.836), (0.0189, -0.6956, 2.481), (-0.006586, -0.8179, 2.301), (-0.01839, -0.6868, 2.492), (-0.06178, -0.7526, 2.438), (-0.1244, -0.805, 2.314), (-0.1655, -0.8326, 2.198), (-0.02589, -0.8923, 2.049), (-0.007565, -0.6483, 2.496), (-0.003995, -0.697, 2.486), (-0.03021, -0.7659, 2.426), (-0.06547, -0.8235, 2.307), (-0.09002, -0.8595, 2.192), (-0.126, -0.8784, 2.056), (0.08665, -0.8406, 2.022), (0.0816, -0.8256, 2.167), (0.0682, -0.7816, 2.303), (0.06199, -0.7352, 2.395), (0.1461, -0.7825, 2.032), (0.1475, -0.7646, 2.146), (0.1425, -0.7374, 2.264), (0.09773, -0.6512, 2.409), (0.05178, -0.6681, 2.458), (0.1064, -0.6914, 2.359), (-0.4398, -0.6975, 1.713), (-0.4174, -0.7493, 1.89), (-0.3717, -0.7628, 2.065), (-0.272, -0.7309, 2.229), (-0.463, -0.5679, 2.241), (-0.3213, -0.7476, 2.157), (-0.6851, -0.4593, 1.955), (-0.2195, -0.6852, 2.337), (-0.3005, -0.4941, 2.441), (-0.6755, 0.08916, 2.198), (-0.6793, -0.2679, 2.181), (0.1242, -0.2999, 2.591), (0.3528, -0.2955, 2.535), (-0.1535, -0.3169, 2.557), (-0.01464, -0.3043, 2.578), (0.2385, -0.2925, 2.572), (-0.3476, -0.3539, 2.494), (-0.5205, -0.4349, 2.35), (-0.584, -0.4642, 2.243), (-0.6403, -0.4729, 2.109), (-0.7793, 0.07642, 1.897), (-0.7826, -0.2221, 1.876), (-0.8145, 0.05558, 1.63), (-0.8172, -0.1635, 1.624), (0.4323, -0.6607, 1.898), (0.4186, -0.6713, 2.057), (0.2716, -0.7591, 2.117), (0.3828, -0.6607, 2.179), (0.2564, -0.7486, 2.245), (0.2369, -0.655, 2.382), (0.2447, -0.6996, 2.326), (0.3557, -0.6009, 2.343), (0.3666, -0.6451, 2.287), (0.3822, -0.6739, 1.617), (0.5862, -0.3664, 1.471), (0.5994, -0.3086, 1.152), (0.5648, -0.4183, 1.629), (0.5827, -0.3086, 0.7722), (0.643, -0.3086, 0.004445), (0.6729, -0.3086, -0.2617), (0.7247, -0.3086, -0.5801), (0.7883, -0.3086, -0.8314), (0.8429, -0.3086, -0.8496), (0.7861, -0.3086, -0.5456), (0.7293, -0.3086, -0.1954), (0.7043, -0.3086, 0.1044), (0.6657, -0.3086, 0.5359), (0.6657, -0.3086, 0.8131), (0.7039, -0.3086, 1.239), (0.7565, -0.3086, 1.685), (0.7607, -0.3256, 1.873), (0.7324, -0.3086, 1.463), (0.5949, -0.3086, 0.3817), (0.7162, -0.3256, 2.135), (0.5979, -0.3256, 2.331), (0.8439, -0.3086, -0.8405), (0.674, -0.4119, 1.832), (0.6889, -0.3635, 1.657), (0.6875, -0.3375, 1.467), (0.6799, -0.3086, 1.196), (0.6525, -0.3086, 0.7926), (0.6585, -0.3086, 0.4588), (0.7019, -0.3086, 0.05441), (0.7293, -0.3086, -0.2286), (0.7837, -0.3086, -0.5628), (0.6332, -0.4439, 2.085), (0.5559, -0.4413, 2.275), (0.4929, -0.5288, 2.252), (0.5586, -0.531, 2.078), (0.7915, -0.2509, 2.045), (0.8245, 0.1583, 2.078), (0.7535, -0.3256, 2.001), (0.6536, -0.4353, 1.959), (0.3945, -0.6927, 1.737), (0.3773, -0.6965, 1.849), (0.3451, -0.7047, 1.95), (0.4341, -0.5562, 1.514), (0.4578, -0.5546, 1.571), (0.4797, -0.5694, 1.692), (0.4816, -0.5839, 1.791), (0.4797, -0.5942, 1.904), (0.2422, 0.3929, 2.601), (0.2979, -0.1354, 2.574), (0.2935, -0.4437, 2.498), (0.2925, -0.55, 2.435), (0.3145, 0.08916, 2.583), (0.2784, 0.241, 2.562), (0.2957, -0.294, 2.553), (0.3451, -0.7152, 2.087), (0.3196, -0.7047, 2.212), (0.2963, -0.6279, 2.363), (0.3057, -0.6724, 2.306)], [(88, 4), (89, 5), (6, 7), (7, 8), (9, 10), (87, 11), (11, 12), (12, 14), (14, 15), (8, 16), (16, 17), (10, 87), (2, 88), (4, 89), (2, 91), (91, 92), (92, 93), (93, 94), (2, 95), (95, 96), (96, 97), (97, 98), (98, 99), (2, 100), (100, 101), (101, 102), (102, 103), (103, 104), (104, 105), (3, 106), (106, 107), (107, 108), (108, 109), (109, 110), (110, 111), (111, 112), (105, 113), (112, 114), (113, 115), (2, 116), (116, 117), (117, 118), (118, 119), (17, 120), (120, 121), (121, 122)], [(3, 2, 0, 1), (290, 287, 123, 124), (124, 123, 125, 126), (126, 125, 127, 128), (275, 274, 129, 130), (130, 129, 131, 132), (154, 153, 134, 133), (133, 134, 136, 135), (135, 136, 138, 137), (215, 214, 140, 139), (226, 225, 142, 141), (228, 227, 144, 143), (143, 144, 146, 145), (65, 147, 205, 66), (205, 147, 64, 206), (31, 32, 174, 30), (37, 38, 166, 36), (42, 43, 172, 41), (50, 51, 238, 49), (281, 57, 58, 282), (283, 282, 58, 59), (278, 238, 51, 52), (173, 172, 43, 44), (167, 166, 38, 39), (175, 174, 32, 33), (176, 175, 33, 34), (168, 167, 39, 40), (279, 278, 52, 53), (284, 283, 59, 60), (292, 217, 123, 287), (219, 154, 133, 218), (289, 151, 149, 288), (156, 155, 150, 152), (13, 26, 155, 156), (216, 25, 154, 219), (25, 27, 153, 154), (161, 0, 90, 162), (163, 134, 153, 162), (13, 160, 159, 26), (216, 220, 157, 25), (27, 25, 157, 158), (161, 27, 158, 164), (291, 290, 124, 165), (286, 291, 165, 6), (0, 161, 164, 1), (9, 163, 162, 90), (27, 161, 162, 153), (34, 35, 167, 168), (35, 36, 166, 167), (40, 41, 172, 173), (148, 29, 175, 176), (29, 30, 174, 175), (45, 179, 173, 44), (28, 148, 176, 177), (178, 20, 28, 177), (34, 180, 177, 176), (34, 168, 169, 180), (40, 181, 169, 168), (40, 173, 179, 181), (189, 190, 182, 18), (191, 171, 182, 190), (191, 192, 183, 171), (192, 193, 170, 183), (21, 23, 187, 186), (22, 21, 186, 185), (22, 185, 184, 19), (23, 20, 178, 187), (193, 187, 178, 194), (170, 193, 194, 188), (186, 187, 193, 192), (185, 186, 192, 191), (185, 191, 190, 184), (19, 184, 190, 189), (178, 177, 180, 194), (180, 169, 188, 194), (181, 195, 188, 169), (170, 188, 195, 196), (183, 170, 196, 197), (171, 183, 197, 198), (203, 24, 18, 182), (182, 171, 198, 203), (179, 199, 195, 181), (196, 195, 199, 200), (24, 203, 202, 13), (202, 203, 198, 204), (198, 197, 201, 204), (197, 196, 200, 201), (46, 199, 179, 45), (207, 68, 67, 206), (28, 207, 206, 64), (66, 205, 206, 67), (209, 68, 207, 210), (20, 210, 207, 28), (208, 210, 20, 23), (69, 209, 210, 208), (86, 85, 71, 70), (211, 86, 70, 67), (18, 24, 13, 156), (152, 189, 18, 156), (189, 152, 22, 19), (212, 208, 23, 21), (21, 22, 152, 212), (213, 69, 208, 212), (150, 213, 212, 152), (221, 213, 150, 218), (221, 222, 69, 213), (137, 138, 214, 215), (222, 137, 215, 223), (69, 222, 223, 209), (135, 137, 222, 221), (135, 221, 218, 133), (26, 159, 220, 216), (26, 216, 219, 155), (155, 219, 218, 150), (288, 149, 217, 292), (224, 68, 209, 223), (139, 224, 223, 215), (68, 224, 211, 67), (139, 140, 225, 226), (139, 226, 211, 224), (211, 226, 141, 86), (141, 142, 227, 228), (86, 141, 228, 85), (71, 85, 84, 72), (72, 84, 83, 73), (74, 73, 83, 82), (81, 75, 74, 82), (81, 80, 76, 75), (78, 77, 79), (76, 80, 79, 77), (285, 229, 53, 284), (280, 279, 53, 229), (47, 48, 278, 279), (200, 199, 46, 231), (46, 47, 279, 280), (63, 232, 230, 62), (201, 200, 231, 233), (293, 230, 232, 294), (204, 235, 234, 202), (204, 201, 233, 235), (160, 13, 202, 234), (296, 237, 236, 295), (294, 232, 237, 296), (289, 160, 234, 295), (63, 236, 237, 232), (61, 285, 284, 60), (262, 263, 256, 254), (263, 264, 253, 256), (264, 265, 252, 253), (266, 265, 242, 257), (266, 267, 250, 251), (267, 268, 249, 250), (260, 269, 248, 247), (268, 249, 248, 269), (274, 276, 255, 129), (259, 258, 127, 125), (125, 123, 217, 259), (244, 268, 269, 245), (246, 245, 269, 260), (243, 244, 268, 267), (257, 243, 267, 266), (251, 252, 265, 266), (240, 242, 265, 264), (239, 240, 264, 263), (241, 239, 263, 262), (255, 261, 262, 254), (277, 276, 258, 270), (259, 271, 270, 258), (149, 271, 259, 217), (151, 236, 63, 272), (151, 272, 271, 149), (273, 272, 63, 62), (270, 271, 272, 273), (261, 255, 276, 277), (127, 258, 276, 274), (128, 127, 274, 275), (48, 49, 238, 278), (53, 54, 283, 284), (54, 55, 282, 283), (56, 281, 282, 55), (241, 262, 261, 60), (61, 60, 261, 277), (277, 270, 273, 61), (62, 285, 61, 273), (229, 285, 62, 230), (151, 289, 295, 236), (233, 294, 296, 235), (235, 296, 295, 234), (231, 293, 294, 233), (159, 288, 292, 220), (1, 164, 291, 286), (164, 158, 290, 291), (160, 289, 288, 159), (220, 292, 287, 157), (158, 157, 287, 290), (46, 280, 293, 231), (280, 229, 230, 293)])
me_plane.polygons.foreach_set('use_smooth', [True] * 197)
_uv = me_plane.uv_layers.new(name='UVMap')
_uv.uv.foreach_set('vector', [0.0, 0.0, 0.0, 0.0, 0.0, 0.0, 0.0, 0.0, 0.0, 0.0, 0.0, 0.0, 0.0, 0.0, 0.0, 0.0, 0.0, 0.0, 0.0, 0.0, 0.0, 0.0, 0.0, 0.0, 0.0, 0.0, 0.0, 0.0, 0.0, 0.0, 0.0, 0.0, 0.0, 0.0, 0.0, 0.0, 0.0, 0.0, 0.0, 0.0, 0.0, 0.0, 0.0, 0.0, 0.0, 0.0, 0.0, 0.0, 0.0, 0.0, 0.0, 0.0, 0.0, 0.0, 0.0, 0.0, 0.0, 0.0, 0.0, 0.0, 0.0, 0.0, 0.0, 0.0, 0.0, 0.0, 0.0, 0.0, 0.0, 0.0, 0.0, 0.0, 0.0, 0.0, 0.0, 0.0, 0.0, 0.0, 0.0, 0.0, 0.0, 0.0, 0.0, 0.0, 0.0, 0.0, 0.0, 0.0, 0.0, 0.0, 0.0, 0.0, 0.0, 0.0, 0.0, 0.0, 0.0, 0.0, 0.0, 0.0, 0.0, 0.0, 0.0, 0.0, 0.0, 0.0, 0.0, 0.0, 0.0, 0.0, 0.0, 0.0, 0.0, 0.0, 0.0, 0.0, 0.0, 0.0, 0.0, 0.0, 0.0, 0.0, 0.0, 0.0, 0.0, 0.0, 0.0, 0.0, 0.0, 0.0, 0.0, 0.0, 0.0, 0.0, 0.0, 0.0, 0.0, 0.0, 0.0, 0.0, 0.0, 0.0, 0.0, 0.0, 0.0, 0.0, 0.0, 0.0, 0.0, 0.0, 0.0, 0.0, 0.0, 0.0, 0.0, 0.0, 0.0, 0.0, 0.0, 0.0, 0.0, 0.0, 0.0, 0.0, 0.0, 0.0, 0.0, 0.0, 0.0, 0.0, 0.0, 0.0, 0.0, 0.0, 0.0, 0.0, 0.0, 0.0, 0.0, 0.0, 0.0, 0.0, 0.0, 0.0, 0.0, 0.0, 0.0, 0.0, 0.0, 0.0, 0.0, 0.0, 0.0, 0.0, 0.0, 0.0, 0.0, 0.0, 0.0, 0.0, 0.0, 0.0, 0.0, 0.0, 0.0, 0.0, 0.0, 0.0, 0.0, 0.0, 0.0, 0.0, 0.0, 0.0, 0.0, 0.0, 0.0, 0.0, 0.0, 0.0, 0.0, 0.0, 0.0, 0.0, 0.0, 0.0, 0.0, 0.0, 0.0, 0.0, 0.0, 0.0, 0.0, 0.0, 0.0, 0.0, 0.0, 0.0, 0.0, 0.0, 0.0, 0.0, 0.0, 0.0, 0.0, 0.0, 0.0, 0.0, 0.0, 0.0, 0.0, 0.0, 0.0, 0.0, 0.0, 0.0, 0.0, 0.0, 0.0, 0.0, 0.0, 0.0, 0.0, 0.0, 0.0, 0.0, 0.0, 0.0, 0.0, 0.0, 0.0, 0.0, 0.0, 0.0, 0.0, 0.0, 0.0, 0.0, 0.0, 0.0, 0.0, 0.0, 0.0, 0.0, 0.0, 0.0, 0.0, 0.0, 0.0, 0.0, 0.0, 0.0, 0.0, 0.0, 0.0, 0.0, 0.0, 0.0, 0.0, 0.0, 0.0, 0.0, 0.0, 0.0, 0.0, 0.0, 0.0, 0.0, 0.0, 0.0, 0.0, 0.0, 0.0, 0.0, 0.0, 0.0, 0.0, 0.0, 0.0, 0.0, 0.0, 0.0, 0.0, 0.0, 0.0, 0.0, 0.0, 0.0, 0.0, 0.0, 0.0, 0.0, 0.0, 0.0, 0.0, 0.0, 0.0, 0.0, 0.0, 0.0, 0.0, 0.0, 0.0, 0.0, 0.0, 0.0, 0.0, 0.0, 0.0, 0.0, 0.0, 0.0, 0.0, 0.0, 0.0, 0.0, 0.0, 0.0, 0.0, 0.0, 0.0, 0.0, 0.0, 0.0, 0.0, 0.0, 0.0, 0.0, 0.0, 0.0, 0.0, 0.0, 0.0, 0.0, 0.0, 0.0, 0.0, 0.0, 0.0, 0.0, 0.0, 0.0, 0.0, 0.0, 0.0, 0.0, 0.0, 0.0, 0.0, 0.0, 0.0, 0.0, 0.0, 0.0, 0.0, 0.0, 0.0, 0.0, 0.0, 0.0, 0.0, 0.0, 0.0, 0.0, 0.0, 0.0, 0.0, 0.0, 0.0, 0.0, 0.0, 0.0, 0.0, 0.0, 0.0, 0.0, 0.0, 0.0, 0.0, 0.0, 0.0, 0.0, 0.0, 0.0, 0.0, 0.0, 0.0, 0.0, 0.0, 0.0, 0.0, 0.0, 0.0, 0.0, 0.0, 0.0, 0.0, 0.0, 0.0, 0.0, 0.0, 0.0, 0.0, 0.0, 0.0, 0.0, 0.0, 0.0, 0.0, 0.0, 0.0, 0.0, 0.0, 0.0, 0.0, 0.0, 0.0, 0.0, 0.0, 0.0, 0.0, 0.0, 0.0, 0.0, 0.0, 0.0, 0.0, 0.0, 0.0, 0.0, 0.0, 0.0, 0.0, 0.0, 0.0, 0.0, 0.0, 0.0, 0.0, 0.0, 0.0, 0.0, 0.0, 0.0, 0.0, 0.0, 0.0, 0.0, 0.0, 0.0, 0.0, 0.0, 0.0, 0.0, 0.0, 0.0, 0.0, 0.0, 0.0, 0.0, 0.0, 0.0, 0.0, 0.0, 0.0, 0.0, 0.0, 0.0, 0.0, 0.0, 0.0, 0.0, 0.0, 0.0, 0.0, 0.0, 0.0, 0.0, 0.0, 0.0, 0.0, 0.0, 0.0, 0.0, 0.0, 0.0, 0.0, 0.0, 0.0, 0.0, 0.0, 0.0, 0.0, 0.0, 0.0, 0.0, 0.0, 0.0, 0.0, 0.0, 0.0, 0.0, 0.0, 0.0, 0.0, 0.0, 0.0, 0.0, 0.0, 0.0, 0.0, 0.0, 0.0, 0.0, 0.0, 0.0, 0.0, 0.0, 0.0, 0.0, 0.0, 0.0, 0.0, 0.0, 0.0, 0.0, 0.0, 0.0, 0.0, 0.0, 0.0, 0.0, 0.0, 0.0, 0.0, 0.0, 0.0, 0.0, 0.0, 0.0, 0.0, 0.0, 0.0, 0.0, 0.0, 0.0, 0.0, 0.0, 0.0, 0.0, 0.0, 0.0, 0.0, 0.0, 0.0, 0.0, 0.0, 0.0, 0.0, 0.0, 0.0, 0.0, 0.0, 0.0, 0.0, 0.0, 0.0, 0.0, 0.0, 0.0, 0.0, 0.0, 0.0, 0.0, 0.0, 0.0, 0.0, 0.0, 0.0, 0.0, 0.0, 0.0, 0.0, 0.0, 0.0, 0.0, 0.0, 0.0, 0.0, 0.0, 0.0, 0.0, 0.0, 0.0, 0.0, 0.0, 0.0, 0.0, 0.0, 0.0, 0.0, 0.0, 0.0, 0.0, 0.0, 0.0, 0.0, 0.0, 0.0, 0.0, 0.0, 0.0, 0.0, 0.0, 0.0, 0.0, 0.0, 0.0, 0.0, 0.0, 0.0, 0.0, 0.0, 0.0, 0.0, 0.0, 0.0, 0.0, 0.0, 0.0, 0.0, 0.0, 0.0, 0.0, 0.0, 0.0, 0.0, 0.0, 0.0, 0.0, 0.0, 0.0, 0.0, 0.0, 0.0, 0.0, 0.0, 0.0, 0.0, 0.0, 0.0, 0.0, 0.0, 0.0, 0.0, 0.0, 0.0, 0.0, 0.0, 0.0, 0.0, 0.0, 0.0, 0.0, 0.0, 0.0, 0.0, 0.0, 0.0, 0.0, 0.0, 0.0, 0.0, 0.0, 0.0, 0.0, 0.0, 0.0, 0.0, 0.0, 0.0, 0.0, 0.0, 0.0, 0.0, 0.0, 0.0, 0.0, 0.0, 0.0, 0.0, 0.0, 0.0, 0.0, 0.0, 0.0, 0.0, 0.0, 0.0, 0.0, 0.0, 0.0, 0.0, 0.0, 0.0, 0.0, 0.0, 0.0, 0.0, 0.0, 0.0, 0.0, 0.0, 0.0, 0.0, 0.0, 0.0, 0.0, 0.0, 0.0, 0.0, 0.0, 0.0, 0.0, 0.0, 0.0, 0.0, 0.0, 0.0, 0.0, 0.0, 0.0, 0.0, 0.0, 0.0, 0.0, 0.0, 0.0, 0.0, 0.0, 0.0, 0.0, 0.0, 0.0, 0.0, 0.0, 0.0, 0.0, 0.0, 0.0, 0.0, 0.0, 0.0, 0.0, 0.0, 0.0, 0.0, 0.0, 0.0, 0.0, 0.0, 0.0, 0.0, 0.0, 0.0, 0.0, 0.0, 0.0, 0.0, 0.0, 0.0, 0.0, 0.0, 0.0, 0.0, 0.0, 0.0, 0.0, 0.0, 0.0, 0.0, 0.0, 0.0, 0.0, 0.0, 0.0, 0.0, 0.0, 0.0, 0.0, 0.0, 0.0, 0.0, 0.0, 0.0, 0.0, 0.0, 0.0, 0.0, 0.0, 0.0, 0.0, 0.0, 0.0, 0.0, 0.0, 0.0, 0.0, 0.0, 0.0, 0.0, 0.0, 0.0, 0.0, 0.0, 0.0, 0.0, 0.0, 0.0, 0.0, 0.0, 0.0, 0.0, 0.0, 0.0, 0.0, 0.0, 0.0, 0.0, 0.0, 0.0, 0.0, 0.0, 0.0, 0.0, 0.0, 0.0, 0.0, 0.0, 0.0, 0.0, 0.0, 0.0, 0.0, 0.0, 0.0, 0.0, 0.0, 0.0, 0.0, 0.0, 0.0, 0.0, 0.0, 0.0, 0.0, 0.0, 0.0, 0.0, 0.0, 0.0, 0.0, 0.0, 0.0, 0.0, 0.0, 0.0, 0.0, 0.0, 0.0, 0.0, 0.0, 0.0, 0.0, 0.0, 0.0, 0.0, 0.0, 0.0, 0.0, 0.0, 0.0, 0.0, 0.0, 0.0, 0.0, 0.0, 0.0, 0.0, 0.0, 0.0, 0.0, 0.0, 0.0, 0.0, 0.0, 0.0, 0.0, 0.0, 0.0, 0.0, 0.0, 0.0, 0.0, 0.0, 0.0, 0.0, 0.0, 0.0, 0.0, 0.0, 0.0, 0.0, 0.0, 0.0, 0.0, 0.0, 0.0, 0.0, 0.0, 0.0, 0.0, 0.0, 0.0, 0.0, 0.0, 0.0, 0.0, 0.0, 0.0, 0.0, 0.0, 0.0, 0.0, 0.0, 0.0, 0.0, 0.0, 0.0, 0.0, 0.0, 0.0, 0.0, 0.0, 0.0, 0.0, 0.0, 0.0, 0.0, 0.0, 0.0, 0.0, 0.0, 0.0, 0.0, 0.0, 0.0, 0.0, 0.0, 0.0, 0.0, 0.0, 0.0, 0.0, 0.0, 0.0, 0.0, 0.0, 0.0, 0.0, 0.0, 0.0, 0.0, 0.0, 0.0, 0.0, 0.0, 0.0, 0.0, 0.0, 0.0, 0.0, 0.0, 0.0, 0.0, 0.0, 0.0, 0.0, 0.0, 0.0, 0.0, 0.0, 0.0, 0.0, 0.0, 0.0, 0.0, 0.0, 0.0, 0.0, 0.0, 0.0, 0.0, 0.0, 0.0, 0.0, 0.0, 0.0, 0.0, 0.0, 0.0, 0.0, 0.0, 0.0, 0.0, 0.0, 0.0, 0.0, 0.0, 0.0, 0.0, 0.0, 0.0, 0.0, 0.0, 0.0, 0.0, 0.0, 0.0, 0.0, 0.0, 0.0, 0.0, 0.0, 0.0, 0.0, 0.0, 0.0, 0.0, 0.0, 0.0, 0.0, 0.0, 0.0, 0.0, 0.0, 0.0, 0.0, 0.0, 0.0, 0.0, 0.0, 0.0, 0.0, 0.0, 0.0, 0.0, 0.0, 0.0, 0.0, 0.0, 0.0, 0.0, 0.0, 0.0, 0.0, 0.0, 0.0, 0.0, 0.0, 0.0, 0.0, 0.0, 0.0, 0.0, 0.0, 0.0, 0.0, 0.0, 0.0, 0.0, 0.0, 0.0, 0.0, 0.0, 0.0, 0.0, 0.0, 0.0, 0.0, 0.0, 0.0, 0.0, 0.0, 0.0, 0.0, 0.0, 0.0, 0.0, 0.0, 0.0, 0.0, 0.0, 0.0, 0.0, 0.0, 0.0, 0.0, 0.0, 0.0, 0.0, 0.0, 0.0, 0.0, 0.0, 0.0, 0.0, 0.0, 0.0, 0.0, 0.0, 0.0, 0.0, 0.0, 0.0, 0.0, 0.0, 0.0, 0.0, 0.0, 0.0, 0.0, 0.0, 0.0, 0.0, 0.0, 0.0, 0.0, 0.0, 0.0, 0.0, 0.0, 0.0, 0.0, 0.0, 0.0, 0.0, 0.0, 0.0, 0.0, 0.0, 0.0, 0.0, 0.0, 0.0, 0.0, 0.0, 0.0, 0.0, 0.0, 0.0, 0.0, 0.0, 0.0, 0.0, 0.0, 0.0, 0.0, 0.0, 0.0, 0.0, 0.0, 0.0, 0.0, 0.0, 0.0, 0.0, 0.0, 0.0, 0.0, 0.0, 0.0, 0.0, 0.0, 0.0, 0.0, 0.0, 0.0, 0.0, 0.0, 0.0, 0.0, 0.0, 0.0, 0.0, 0.0, 0.0, 0.0, 0.0, 0.0, 0.0, 0.0, 0.0, 0.0, 0.0, 0.0, 0.0, 0.0, 0.0, 0.0, 0.0, 0.0, 0.0, 0.0, 0.0, 0.0, 0.0, 0.0, 0.0, 0.0, 0.0, 0.0, 0.0, 0.0, 0.0, 0.0, 0.0, 0.0, 0.0, 0.0, 0.0, 0.0, 0.0, 0.0, 0.0, 0.0, 0.0, 0.0, 0.0, 0.0, 0.0, 0.0, 0.0, 0.0, 0.0, 0.0, 0.0, 0.0, 0.0, 0.0, 0.0, 0.0, 0.0, 0.0, 0.0, 0.0, 0.0, 0.0, 0.0, 0.0, 0.0, 0.0, 0.0, 0.0, 0.0, 0.0, 0.0, 0.0, 0.0, 0.0, 0.0, 0.0, 0.0, 0.0, 0.0, 0.0, 0.0, 0.0, 0.0, 0.0, 0.0, 0.0, 0.0, 0.0, 0.0, 0.0, 0.0, 0.0, 0.0, 0.0, 0.0, 0.0, 0.0, 0.0, 0.0, 0.0, 0.0, 0.0, 0.0, 0.0, 0.0, 0.0, 0.0, 0.0, 0.0, 0.0, 0.0, 0.0, 0.0, 0.0, 0.0, 0.0, 0.0, 0.0, 0.0, 0.0, 0.0, 0.0, 0.0, 0.0, 0.0, 0.0, 0.0, 0.0, 0.0, 0.0, 0.0, 0.0, 0.0, 0.0, 0.0, 0.0, 0.0, 0.0, 0.0, 0.0, 0.0, 0.0, 0.0, 0.0, 0.0, 0.0, 0.0, 0.0, 0.0, 0.0, 0.0, 0.0, 0.0, 0.0, 0.0, 0.0, 0.0, 0.0, 0.0, 0.0, 0.0, 0.0, 0.0, 0.0, 0.0, 0.0, 0.0, 0.0, 0.0, 0.0, 0.0, 0.0, 0.0, 0.0, 0.0, 0.0, 0.0, 0.0, 0.0, 0.0, 0.0, 0.0, 0.0, 0.0, 0.0, 0.0, 0.0, 0.0, 0.0, 0.0, 0.0, 0.0, 0.0, 0.0, 0.0, 0.0, 0.0, 0.0, 0.0, 0.0, 0.0, 0.0, 0.0, 0.0, 0.0, 0.0, 0.0, 0.0, 0.0, 0.0, 0.0, 0.0, 0.0, 0.0, 0.0, 0.0, 0.0, 0.0, 0.0, 0.0, 0.0, 0.0, 0.0, 0.0, 0.0, 0.0, 0.0, 0.0, 0.0, 0.0, 0.0, 0.0, 0.0, 0.0, 0.0, 0.0, 0.0, 0.0, 0.0, 0.0, 0.0, 0.0, 0.0, 0.0, 0.0, 0.0, 0.0, 0.0, 0.0, 0.0, 0.0, 0.0, 0.0, 0.0, 0.0, 0.0, 0.0, 0.0, 0.0, 0.0, 0.0, 0.0, 0.0, 0.0, 0.0, 0.0, 0.0, 0.0, 0.0, 0.0, 0.0, 0.0, 0.0, 0.0, 0.0, 0.0, 0.0, 0.0, 0.0, 0.0, 0.0, 0.0, 0.0, 0.0, 0.0, 0.0, 0.0, 0.0, 0.0, 0.0, 0.0, 0.0, 0.0, 0.0, 0.0, 0.0, 0.0, 0.0, 0.0, 0.0, 0.0, 0.0, 0.0, 0.0, 0.0, 0.0, 0.0, 0.0, 0.0, 0.0, 0.0, 0.0, 0.0, 0.0, 0.0, 0.0, 0.0, 0.0, 0.0, 0.0, 0.0, 0.0, 0.0, 0.0, 0.0, 0.0, 0.0, 0.0, 0.0, 0.0, 0.0, 0.0, 0.0, 0.0, 0.0, 0.0, 0.0, 0.0])
me_plane.materials.append(mat_hair)
me_plane.materials.append(mat_stroke)
me_plane.use_remesh_preserve_volume = False
me_plane.use_remesh_preserve_attributes = False
me_plane.use_mirror_vertex_groups = False
me_plane.update()

# ---- objects
ob_empty_001 = bpy.data.objects.new('Empty.001', None)
ob_empty_002 = bpy.data.objects.new('Empty.002', None)
ob_sphere = bpy.data.objects.new('Sphere', me_sphere)
ob_empty = bpy.data.objects.new('Empty', None)
ob_sun = bpy.data.objects.new('Sun', light_sun)
ob_sphere_001 = bpy.data.objects.new('Sphere.001', me_sphere_001)
ob_sphere_002 = bpy.data.objects.new('Sphere.002', me_sphere_002)
ob_camera = bpy.data.objects.new('Camera', cam_camera)
ob_plane = bpy.data.objects.new('Plane', me_plane)

# ---- transforms, parenting, visibility, modifiers, constraints
ob_empty_001.location = (-1.677, 0.0, -10.0)
ob_empty_001.rotation_euler = (1.571, -0.0, -0.0)
ob_empty_001.scale = (33.03, 33.03, 33.03)
ob_empty_001.empty_display_type = 'IMAGE'
ob_empty_001.empty_display_size = 5.0
ob_empty_001.use_empty_image_alpha = True
ob_empty_001.color = (1.0, 1.0, 1.0, 0.4275)
ob_empty_001.lineart.crease_threshold = 0.0
ob_empty_002.location = (0.3226, 60.0, -10.0)
ob_empty_002.rotation_euler = (1.571, 0.0, 4.712)
ob_empty_002.scale = (33.03, 33.03, 33.03)
ob_empty_002.empty_display_type = 'IMAGE'
ob_empty_002.empty_display_size = 5.0
ob_empty_002.use_empty_image_alpha = True
ob_empty_002.color = (1.0, 1.0, 1.0, 0.5652)
ob_empty_002.lineart.crease_threshold = 0.0
ob_sphere.location = (-8.47e-22, 0.0, 1.907e-06)
ob_sphere.rotation_euler = (1.571, -2.22e-16, -2.22e-16)
ob_sphere.lineart.crease_threshold = 0.0
_m = ob_sphere.modifiers.new('Mirror', 'MIRROR')
_m = ob_sphere.modifiers.new('Subdivision', 'SUBSURF')
_m.uv_smooth = 'PRESERVE_CORNERS'
_m.show_only_control_edges = False
_m = ob_sphere.modifiers.new('Triangulate', 'TRIANGULATE')
_m = ob_sphere.modifiers.new('Solidify', 'SOLIDIFY')
_m.material_offset = 4
_m.use_flip_normals = True
_m.nonmanifold_thickness_mode = 'FIXED'
_m.nonmanifold_merge_threshold = 0.0003
ob_empty.location = (-0.05997, 1.546e-08, 0.946)
ob_empty.rotation_euler = (1.571, -0.0, -0.0)
ob_empty.scale = (0.7045, 0.7045, 0.7045)
ob_empty.empty_display_type = 'IMAGE'
ob_empty.empty_display_size = 5.0
ob_empty.use_empty_image_alpha = True
ob_empty.color = (1.0, 1.0, 1.0, 0.5797)
ob_empty.lineart.crease_threshold = 0.0
ob_sun.location = (3.582, 4.253, 2.486)
ob_sun.rotation_euler = (-1.545, 1.125, -0.767)
ob_sun.lineart.crease_threshold = 0.0
ob_sphere_001.location = (-8.47e-22, 0.0, 1.907e-06)
ob_sphere_001.rotation_euler = (1.571, -2.22e-16, -2.22e-16)
ob_sphere_001.lineart.crease_threshold = 0.0
_m = ob_sphere_001.modifiers.new('Mirror', 'MIRROR')
ob_sphere_002.location = (-8.47e-22, 0.0, 1.907e-06)
ob_sphere_002.rotation_euler = (1.571, -2.22e-16, -2.22e-16)
ob_sphere_002.lineart.crease_threshold = 0.0
_m = ob_sphere_002.modifiers.new('Mirror', 'MIRROR')
_m = ob_sphere_002.modifiers.new('Subdivision', 'SUBSURF')
_m.uv_smooth = 'PRESERVE_CORNERS'
_m.show_only_control_edges = False
_m = ob_sphere_002.modifiers.new('Triangulate', 'TRIANGULATE')
_m = ob_sphere_002.modifiers.new('Solidify', 'SOLIDIFY')
_m.material_offset = 4
_m.use_flip_normals = True
_m.nonmanifold_thickness_mode = 'FIXED'
_m.nonmanifold_merge_threshold = 0.0003
ob_camera.location = (0.0, -7.738, 1.229)
ob_camera.rotation_euler = (1.571, -0.0, -0.0)
ob_camera.lineart.crease_threshold = 0.0
ob_plane.location = (0.0, 0.0, 0.0)
ob_plane.lineart.crease_threshold = 0.0
_m = ob_plane.modifiers.new('Triangulate', 'TRIANGULATE')
_m = ob_plane.modifiers.new('Solidify', 'SOLIDIFY')
_m.material_offset = 2
_m.use_flip_normals = True
_m.nonmanifold_thickness_mode = 'FIXED'
_m.nonmanifold_merge_threshold = 0.0003

# ---- collection membership
col_collection.objects.link(ob_empty_001)
col_collection.objects.link(ob_empty_002)
col_collection.objects.link(ob_sphere)
col_collection.objects.link(ob_empty)
col_collection.objects.link(ob_sun)
col_collection.objects.link(ob_sphere_001)
col_collection.objects.link(ob_sphere_002)
col_collection.objects.link(ob_camera)
col_collection.objects.link(ob_plane)

# ---- scene / render settings (as saved in the file)
scene.camera = ob_camera
scene.frame_start = 1; scene.frame_end = 250; scene.frame_set(1)
scene.render.engine = 'BLENDER_EEVEE_NEXT'
scene.cycles.use_denoising = False
scene.cycles.samples = 128
scene.cycles.sampling_pattern = 'TABULATED_SOBOL'
scene.cycles.use_adaptive_sampling = False
scene.cycles.use_light_tree = False
scene.view_settings.view_transform = 'Filmic'
bpy.context.view_layer.update()

